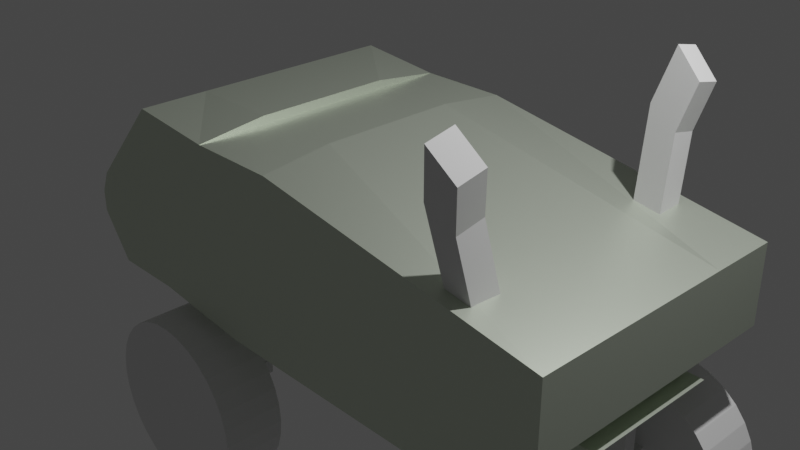# Source: Truck.blend  (saved by Blender 3.0.42; exported with 4.5.12 LTS)
import bpy
from mathutils import Matrix  # noqa: F401  (used for matrix-valued properties, if any)

bpy.ops.wm.read_factory_settings(use_empty=True)
scene = bpy.context.scene
scene.name = 'Scene'

# ---- collections
col_collection = bpy.data.collections.new('Collection'); scene.collection.children.link(col_collection)
col_collection_2 = bpy.data.collections.new('Collection 2'); scene.collection.children.link(col_collection_2)

# ---- materials (node trees are filled in below, after node groups)
mat_material_001 = bpy.data.materials.new('Material.001')
mat_material_001.use_transparent_shadow = False
mat_material = bpy.data.materials.new('Material')
mat_material.alpha_threshold = 0.0
mat_material.use_transparent_shadow = False
mat_material.line_color = (0.0, 0.0, 0.0, 1.0)

# ---- material node trees
mat_material_001.use_nodes = True; mat_material_001.node_tree.nodes.clear()
_N = mat_material_001.node_tree.nodes; _L = mat_material_001.node_tree.links
n0 = _N.new('ShaderNodeOutputMaterial'); n0.name = 'Material Output'; n0.location = (300, 300)
n1 = _N.new('ShaderNodeBsdfPrincipled'); n1.name = 'Principled BSDF'; n1.location = (-32, 285)
n1.distribution = 'GGX'
n1.subsurface_method = 'RANDOM_WALK_SKIN'
n1.inputs[0].default_value = (0.727, 0.8, 0.6677, 1.0)
n1.inputs[1].default_value = 0.6879
n1.inputs[2].default_value = 0.4364
n1.inputs[3].default_value = 1.45
n1.inputs[14].default_value = (0.9956, 0.9968, 0.9947, 1.0)
n1.inputs[27].default_value = (0.0, 0.0, 0.0, 1.0)
n1.inputs[28].default_value = 1.0
_L.new(n1.outputs[0], n0.inputs[0])
n0.is_active_output = True
mat_material.use_nodes = True; mat_material.node_tree.nodes.clear()
_N = mat_material.node_tree.nodes; _L = mat_material.node_tree.links
n0 = _N.new('ShaderNodeOutputMaterial'); n0.name = 'Material Output'; n0.location = (300, 300)
n1 = _N.new('ShaderNodeBsdfPrincipled'); n1.name = 'Principled BSDF'; n1.location = (10, 300)
n1.distribution = 'GGX'
n1.subsurface_method = 'RANDOM_WALK_SKIN'
n1.inputs[2].default_value = 0.4
n1.inputs[3].default_value = 1.45
n1.inputs[27].default_value = (0.0, 0.0, 0.0, 1.0)
n1.inputs[28].default_value = 1.0
_L.new(n1.outputs[0], n0.inputs[0])
n0.is_active_output = True

# ---- world
world_world = bpy.data.worlds.new('World'); scene.world = world_world
world_world.use_nodes = True; world_world.node_tree.nodes.clear()
_N = world_world.node_tree.nodes; _L = world_world.node_tree.links
n0 = _N.new('ShaderNodeOutputWorld'); n0.name = 'World Output'; n0.location = (300, 300)
n1 = _N.new('ShaderNodeBackground'); n1.name = 'Background'; n1.location = (10, 300)
n1.inputs[0].default_value = (0.05088, 0.05088, 0.05088, 1.0)
_L.new(n1.outputs[0], n0.inputs[0])
n0.is_active_output = True
world_world.color = (0.05088, 0.05088, 0.05088)
world_world.use_sun_shadow = False
world_world.sun_shadow_jitter_overblur = 0.0

# ---- cameras
cam_camera = bpy.data.cameras.new('Camera')
cam_camera.clip_end = 100.0
cam_camera.ortho_scale = 7.314

# ---- lights
light_light = bpy.data.lights.new('Light', 'POINT')
light_light.transmission_factor = 0.0
light_light.energy = 1000.0
light_light.shadow_soft_size = 0.1
light_light.shadow_maximum_resolution = 0.006
light_light.use_absolute_resolution = True

# ---- meshes
me_cube_008 = bpy.data.meshes.new('Cube.008')
me_cube_008.from_pydata([(-1.0, -0.8478, -1.126), (-1.0, -1.0, 0.3746), (-1.0, 0.8846, -1.0), (-1.0, 0.675, 1.0), (1.0, -0.8478, -1.126), (1.0, -1.0, 0.3746), (1.0, 0.8846, -1.0), (1.0, 0.675, 1.0), (-1.0, -1.0, 0.0), (-1.0, 0.965, 0.0), (1.0, 0.965, 0.0), (1.0, -1.0, 0.0), (-1.0, 1.0, -0.5), (1.0, 1.0, -0.5), (1.0, -1.0, -0.5), (-1.0, -1.0, -0.5), (0.0, 0.8846, -1.0), (0.0, 0.675, 1.0), (0.0, -0.8478, -1.0), (0.0, -1.0, 0.3746), (0.0, -1.0, 0.0), (0.0, 0.965, 0.0), (0.0, 1.0, -0.5), (0.0, -1.0, -0.5), (-0.5, 0.8846, -1.0), (-0.5, -1.0, 0.3746), (-0.5, -1.0, 0.0), (-0.5, -1.0, -0.5), (-0.5, 0.675, 1.0), (-0.5, -0.8478, -1.0), (-0.5, 0.965, 0.0), (-0.5, 1.0, -0.5), (0.5, 0.675, 1.0), (0.5, -0.8478, -1.0), (0.5, 0.965, 0.0), (0.5, 1.0, -0.5), (0.5, 0.8846, -1.0), (0.5, -1.0, 0.3746), (0.5, -1.0, 0.0), (0.5, -1.0, -0.5), (0.25, 0.8846, -1.0), (0.25, -1.0, 0.3746), (0.25, -1.0, 0.0), (0.25, -1.0, -0.5), (0.25, 0.675, 1.0), (0.25, -0.8478, -1.0), (0.25, 0.965, 0.0), (0.25, 1.0, -0.5), (-0.25, 0.675, 1.0), (-0.25, -0.8478, -1.0), (-0.25, 0.965, 0.0), (-0.25, 1.0, -0.5), (-0.25, 0.8846, -1.0), (-0.25, -1.0, 0.3746), (-0.25, -1.0, 0.0), (-0.25, -1.0, -0.5), (-1.0, -1.0, -0.25), (-1.0, 1.0, -0.25), (1.0, 1.0, -0.25), (1.0, -1.0, -0.25), (0.0, 1.0, -0.25), (0.0, -1.0, -0.25), (-0.5, 1.0, -0.25), (-0.5, -1.0, -0.25), (0.5, -1.0, -0.25), (0.5, 1.0, -0.25), (0.25, 1.0, -0.25), (0.25, -1.0, -0.25), (-0.25, -1.0, -0.25), (-0.25, 1.0, -0.25), (-1.0, 0.245, -1.126), (-1.0, 0.04271, 0.9054), (1.0, 0.245, -1.126), (1.0, 0.04271, 0.9039), (1.0, 0.245, 0.0), (-1.0, 0.245, 0.0), (-1.0, 0.245, -0.5), (1.0, 0.245, -0.5), (0.0, 0.04271, 1.0), (0.0, 0.245, -1.0), (-0.5, 0.245, -1.0), (-0.5, 0.04271, 1.0), (0.5, 0.04271, 1.0), (0.5, 0.245, -1.0), (0.25, 0.245, -1.0), (0.25, 0.04271, 1.0), (-0.25, 0.04271, 1.0), (-0.25, 0.245, -1.0), (-1.0, 0.245, -0.25), (1.0, 0.245, -0.25), (-1.0, 0.3589, 0.9054), (1.0, 0.6225, -1.0), (-1.0, 0.6225, 0.0), (-1.0, 0.6225, -0.5), (-1.0, 0.6225, -0.25), (-1.0, 0.6225, -1.0), (1.0, 0.3589, 0.9039), (1.0, 0.6225, 0.0), (1.0, 0.6225, -0.5), (0.0, 0.3589, 1.0), (0.0, 0.6225, -1.0), (-0.5, 0.6225, -1.0), (-0.5, 0.3589, 1.0), (0.5, 0.3589, 1.0), (0.5, 0.6225, -1.0), (0.25, 0.6225, -1.0), (0.25, 0.3589, 1.0), (-0.25, 0.3589, 1.0), (-0.25, 0.6225, -1.0), (1.0, 0.6225, -0.25), (1.0, 0.3589, 0.9029), (1.0, 0.04271, 0.9029), (0.0, 0.3589, 0.9029), (0.0, 0.04271, 0.9029), (-0.5, 0.3589, 0.9029), (-0.5, 0.04271, 0.9029), (0.5, 0.3589, 0.9029), (0.5, 0.04271, 0.9029), (0.25, 0.3589, 0.9029), (0.25, 0.04271, 0.9029), (-0.25, 0.3589, 0.9029), (-0.25, 0.04271, 0.9029), (-1.0, 0.04271, 0.9029), (-1.0, 0.3589, 0.9029), (-0.25, -1.0, -0.7438), (0.0, -1.0, -0.7438), (0.0, 0.245, -0.7438), (-0.5, 0.245, -0.7438), (-0.5, -1.0, -0.7438), (0.25, -1.0, -0.7438), (0.5, -1.0, -0.7438), (0.5, 0.245, -0.7438), (0.25, 0.245, -0.7438), (-0.25, 0.245, -0.7438), (-0.25, 0.6699, 0.9831), (0.0, 0.6699, 0.9831), (-0.25, 0.9948, -0.01688), (0.0, 0.9948, -0.01688), (-0.5, 0.6699, 0.9831), (-0.5, 0.9948, -0.01688), (0.25, 0.6699, 0.9831), (0.5, 0.6699, 0.9831), (0.25, 0.9948, -0.01688), (0.5, 0.9948, -0.01688), (-0.25, 0.974, -0.5), (0.0, 0.974, -0.5), (0.0, 0.974, -0.25), (-0.5, 0.974, -0.25), (-0.5, 0.974, -0.5), (0.25, 0.974, -0.5), (0.5, 0.974, -0.5), (0.5, 0.974, -0.25), (0.25, 0.974, -0.25), (-0.25, 0.974, -0.25)], [], [(92, 90, 3, 9), (34, 32, 7, 10), (74, 73, 5, 11), (26, 25, 1, 8), (83, 72, 4, 33), (81, 71, 1, 25), (63, 26, 8, 56), (89, 74, 11, 59), (65, 34, 10, 58), (94, 92, 9, 57), (95, 93, 12, 2), (36, 35, 13, 6), (72, 77, 14, 4), (29, 27, 15, 0), (45, 43, 23, 18), (52, 51, 22, 16), (69, 50, 21, 60), (67, 42, 20, 61), (85, 78, 19, 41), (29, 80, 127, 128), (42, 41, 19, 20), (34, 46, 142, 143), (9, 3, 28, 30), (70, 80, 29, 0), (57, 9, 30, 62), (2, 12, 31, 24), (49, 55, 27, 29), (68, 54, 26, 63), (86, 81, 25, 53), (54, 53, 25, 26), (11, 5, 37, 38), (73, 82, 37, 5), (59, 11, 38, 64), (4, 14, 39, 33), (40, 47, 35, 36), (66, 46, 34, 65), (80, 87, 133, 127), (46, 21, 137, 142), (28, 48, 134, 138), (79, 84, 132, 126), (60, 21, 46, 66), (16, 22, 47, 40), (38, 37, 41, 42), (82, 85, 41, 37), (64, 38, 42, 67), (33, 39, 43, 45), (20, 19, 53, 54), (78, 86, 53, 19), (61, 20, 54, 68), (18, 23, 55, 49), (32, 34, 143, 141), (49, 29, 128, 124), (62, 30, 50, 69), (24, 31, 51, 52), (22, 51, 144, 145), (23, 61, 68, 55), (39, 64, 67, 43), (51, 31, 148, 144), (62, 69, 153, 147), (14, 59, 64, 39), (55, 68, 63, 27), (12, 57, 62, 31), (43, 67, 61, 23), (31, 62, 147, 148), (93, 94, 57, 12), (35, 65, 58, 13), (77, 89, 59, 14), (27, 63, 56, 15), (98, 109, 89, 77), (15, 56, 88, 76), (101, 108, 87, 80), (71, 81, 115, 122), (99, 107, 120, 112), (100, 105, 84, 79), (105, 104, 83, 84), (106, 99, 112, 118), (81, 86, 121, 115), (95, 101, 80, 70), (108, 100, 79, 87), (103, 106, 118, 116), (91, 98, 77, 72), (0, 15, 76, 70), (56, 8, 75, 88), (109, 97, 74, 89), (82, 73, 111, 117), (104, 91, 72, 83), (97, 96, 73, 74), (8, 1, 71, 75), (10, 7, 96, 97), (36, 6, 91, 104), (28, 3, 90, 102), (58, 10, 97, 109), (6, 13, 98, 91), (44, 17, 99, 106), (52, 16, 100, 108), (2, 24, 101, 95), (48, 28, 102, 107), (7, 32, 103, 96), (40, 36, 104, 105), (16, 40, 105, 100), (32, 44, 106, 103), (17, 48, 107, 99), (24, 52, 108, 101), (13, 58, 109, 98), (76, 88, 94, 93), (70, 76, 93, 95), (88, 75, 92, 94), (75, 71, 90, 92), (112, 120, 121, 113), (116, 118, 119, 117), (110, 116, 117, 111), (120, 114, 115, 121), (118, 112, 113, 119), (114, 123, 122, 115), (86, 78, 113, 121), (78, 85, 119, 113), (107, 102, 114, 120), (85, 82, 117, 119), (96, 103, 116, 110), (102, 90, 123, 114), (73, 96, 110, 111), (90, 71, 122, 123), (133, 126, 125, 124), (132, 131, 130, 129), (126, 132, 129, 125), (127, 133, 124, 128), (84, 83, 131, 132), (83, 33, 130, 131), (87, 79, 126, 133), (45, 18, 125, 129), (18, 49, 124, 125), (33, 45, 129, 130), (136, 134, 135, 137), (142, 140, 141, 143), (137, 135, 140, 142), (139, 138, 134, 136), (30, 28, 138, 139), (17, 44, 140, 135), (48, 17, 135, 134), (50, 30, 139, 136), (44, 32, 141, 140), (21, 50, 136, 137), (148, 147, 153, 144), (145, 146, 152, 149), (149, 152, 151, 150), (144, 153, 146, 145), (66, 65, 151, 152), (47, 22, 145, 149), (65, 35, 150, 151), (69, 60, 146, 153), (35, 47, 149, 150), (60, 66, 152, 146)])
_uv = me_cube_008.uv_layers.new(name='UVMap')
_uv.uv.foreach_set('vector', [0.5, 0.2028, 0.625, 0.2028, 0.625, 0.25, 0.5, 0.25, 0.5, 0.4375, 0.625, 0.4375, 0.625, 0.5, 0.5, 0.5, 0.5, 0.5944, 0.625, 0.5944, 0.625, 0.75, 0.5, 0.75, 0.5, 0.9375, 0.625, 0.9375, 0.625, 1.0, 0.5, 1.0, 0.3125, 0.5944, 0.375, 0.5944, 0.375, 0.75, 0.3125, 0.75, 0.8125, 0.5944, 0.875, 0.5944, 0.875, 0.75, 0.8125, 0.75, 0.4688, 0.9375, 0.5, 0.9375, 0.5, 1.0, 0.4688, 1.0, 0.4688, 0.5944, 0.5, 0.5944, 0.5, 0.75, 0.4688, 0.75, 0.4688, 0.4375, 0.5, 0.4375, 0.5, 0.5, 0.4688, 0.5, 0.4688, 0.2028, 0.5, 0.2028, 0.5, 0.25, 0.4688, 0.25, 0.375, 0.2028, 0.4375, 0.2028, 0.4375, 0.25, 0.375, 0.25, 0.375, 0.4375, 0.4375, 0.4375, 0.4375, 0.5, 0.375, 0.5, 0.375, 0.5944, 0.4375, 0.5944, 0.4375, 0.75, 0.375, 0.75, 0.375, 0.9375, 0.4375, 0.9375, 0.4375, 1.0, 0.375, 1.0, 0.375, 0.8438, 0.4375, 0.8438, 0.4375, 0.875, 0.375, 0.875, 0.375, 0.3438, 0.4375, 0.3438, 0.4375, 0.375, 0.375, 0.375, 0.4688, 0.3438, 0.5, 0.3438, 0.5, 0.375, 0.4688, 0.375, 0.4688, 0.8438, 0.5, 0.8438, 0.5, 0.875, 0.4688, 0.875, 0.7188, 0.5944, 0.75, 0.5944, 0.75, 0.75, 0.7188, 0.75, 0.1875, 0.75, 0.1875, 0.5944, 0.1875, 0.5944, 0.1875, 0.75, 0.5, 0.8438, 0.625, 0.8438, 0.625, 0.875, 0.5, 0.875, 0.5, 0.4375, 0.5, 0.4062, 0.5, 0.4062, 0.5, 0.4375, 0.5, 0.25, 0.625, 0.25, 0.625, 0.3125, 0.5, 0.3125, 0.125, 0.5944, 0.1875, 0.5944, 0.1875, 0.75, 0.125, 0.75, 0.4688, 0.25, 0.5, 0.25, 0.5, 0.3125, 0.4688, 0.3125, 0.375, 0.25, 0.4375, 0.25, 0.4375, 0.3125, 0.375, 0.3125, 0.375, 0.9062, 0.4375, 0.9062, 0.4375, 0.9375, 0.375, 0.9375, 0.4688, 0.9062, 0.5, 0.9062, 0.5, 0.9375, 0.4688, 0.9375, 0.7812, 0.5944, 0.8125, 0.5944, 0.8125, 0.75, 0.7812, 0.75, 0.5, 0.9062, 0.625, 0.9062, 0.625, 0.9375, 0.5, 0.9375, 0.5, 0.75, 0.625, 0.75, 0.625, 0.8125, 0.5, 0.8125, 0.625, 0.5944, 0.6875, 0.5944, 0.6875, 0.75, 0.625, 0.75, 0.4688, 0.75, 0.5, 0.75, 0.5, 0.8125, 0.4688, 0.8125, 0.375, 0.75, 0.4375, 0.75, 0.4375, 0.8125, 0.375, 0.8125, 0.375, 0.4062, 0.4375, 0.4062, 0.4375, 0.4375, 0.375, 0.4375, 0.4688, 0.4062, 0.5, 0.4062, 0.5, 0.4375, 0.4688, 0.4375, 0.1875, 0.5944, 0.2188, 0.5944, 0.2188, 0.5944, 0.1875, 0.5944, 0.5, 0.4062, 0.5, 0.375, 0.5, 0.375, 0.5, 0.4062, 0.8125, 0.5, 0.7812, 0.5, 0.7812, 0.5, 0.8125, 0.5, 0.25, 0.5944, 0.2812, 0.5944, 0.2812, 0.5944, 0.25, 0.5944, 0.4688, 0.375, 0.5, 0.375, 0.5, 0.4062, 0.4688, 0.4062, 0.375, 0.375, 0.4375, 0.375, 0.4375, 0.4062, 0.375, 0.4062, 0.5, 0.8125, 0.625, 0.8125, 0.625, 0.8438, 0.5, 0.8438, 0.6875, 0.5944, 0.7188, 0.5944, 0.7188, 0.75, 0.6875, 0.75, 0.4688, 0.8125, 0.5, 0.8125, 0.5, 0.8438, 0.4688, 0.8438, 0.375, 0.8125, 0.4375, 0.8125, 0.4375, 0.8438, 0.375, 0.8438, 0.5, 0.875, 0.625, 0.875, 0.625, 0.9062, 0.5, 0.9062, 0.75, 0.5944, 0.7812, 0.5944, 0.7812, 0.75, 0.75, 0.75, 0.4688, 0.875, 0.5, 0.875, 0.5, 0.9062, 0.4688, 0.9062, 0.375, 0.875, 0.4375, 0.875, 0.4375, 0.9062, 0.375, 0.9062, 0.625, 0.4375, 0.5, 0.4375, 0.5, 0.4375, 0.625, 0.4375, 0.375, 0.9062, 0.375, 0.9375, 0.375, 0.9375, 0.375, 0.9062, 0.4688, 0.3125, 0.5, 0.3125, 0.5, 0.3438, 0.4688, 0.3438, 0.375, 0.3125, 0.4375, 0.3125, 0.4375, 0.3438, 0.375, 0.3438, 0.4375, 0.375, 0.4375, 0.3438, 0.4375, 0.3438, 0.4375, 0.375, 0.4375, 0.875, 0.4688, 0.875, 0.4688, 0.9062, 0.4375, 0.9062, 0.4375, 0.8125, 0.4688, 0.8125, 0.4688, 0.8438, 0.4375, 0.8438, 0.4375, 0.3438, 0.4375, 0.3125, 0.4375, 0.3125, 0.4375, 0.3438, 0.4688, 0.3125, 0.4688, 0.3438, 0.4688, 0.3438, 0.4688, 0.3125, 0.4375, 0.75, 0.4688, 0.75, 0.4688, 0.8125, 0.4375, 0.8125, 0.4375, 0.9062, 0.4688, 0.9062, 0.4688, 0.9375, 0.4375, 0.9375, 0.4375, 0.25, 0.4688, 0.25, 0.4688, 0.3125, 0.4375, 0.3125, 0.4375, 0.8438, 0.4688, 0.8438, 0.4688, 0.875, 0.4375, 0.875, 0.4375, 0.3125, 0.4688, 0.3125, 0.4688, 0.3125, 0.4375, 0.3125, 0.4375, 0.2028, 0.4688, 0.2028, 0.4688, 0.25, 0.4375, 0.25, 0.4375, 0.4375, 0.4688, 0.4375, 0.4688, 0.5, 0.4375, 0.5, 0.4375, 0.5944, 0.4688, 0.5944, 0.4688, 0.75, 0.4375, 0.75, 0.4375, 0.9375, 0.4688, 0.9375, 0.4688, 1.0, 0.4375, 1.0, 0.4375, 0.5472, 0.4688, 0.5472, 0.4688, 0.5944, 0.4375, 0.5944, 0.4375, 0.0, 0.4688, 0.0, 0.4688, 0.1556, 0.4375, 0.1556, 0.1875, 0.5472, 0.2188, 0.5472, 0.2188, 0.5944, 0.1875, 0.5944, 0.875, 0.5944, 0.8125, 0.5944, 0.8125, 0.5944, 0.875, 0.5944, 0.75, 0.5472, 0.7812, 0.5472, 0.7812, 0.5472, 0.75, 0.5472, 0.25, 0.5472, 0.2812, 0.5472, 0.2812, 0.5944, 0.25, 0.5944, 0.2812, 0.5472, 0.3125, 0.5472, 0.3125, 0.5944, 0.2812, 0.5944, 0.7188, 0.5472, 0.75, 0.5472, 0.75, 0.5472, 0.7188, 0.5472, 0.8125, 0.5944, 0.7812, 0.5944, 0.7812, 0.5944, 0.8125, 0.5944, 0.125, 0.5472, 0.1875, 0.5472, 0.1875, 0.5944, 0.125, 0.5944, 0.2188, 0.5472, 0.25, 0.5472, 0.25, 0.5944, 0.2188, 0.5944, 0.6875, 0.5472, 0.7188, 0.5472, 0.7188, 0.5472, 0.6875, 0.5472, 0.375, 0.5472, 0.4375, 0.5472, 0.4375, 0.5944, 0.375, 0.5944, 0.375, 0.0, 0.4375, 0.0, 0.4375, 0.1556, 0.375, 0.1556, 0.4688, 0.0, 0.5, 0.0, 0.5, 0.1556, 0.4688, 0.1556, 0.4688, 0.5472, 0.5, 0.5472, 0.5, 0.5944, 0.4688, 0.5944, 0.6875, 0.5944, 0.625, 0.5944, 0.625, 0.5944, 0.6875, 0.5944, 0.3125, 0.5472, 0.375, 0.5472, 0.375, 0.5944, 0.3125, 0.5944, 0.5, 0.5472, 0.625, 0.5472, 0.625, 0.5944, 0.5, 0.5944, 0.5, 0.0, 0.625, 0.0, 0.625, 0.1556, 0.5, 0.1556, 0.5, 0.5, 0.625, 0.5, 0.625, 0.5472, 0.5, 0.5472, 0.3125, 0.5, 0.375, 0.5, 0.375, 0.5472, 0.3125, 0.5472, 0.8125, 0.5, 0.875, 0.5, 0.875, 0.5472, 0.8125, 0.5472, 0.4688, 0.5, 0.5, 0.5, 0.5, 0.5472, 0.4688, 0.5472, 0.375, 0.5, 0.4375, 0.5, 0.4375, 0.5472, 0.375, 0.5472, 0.7188, 0.5, 0.75, 0.5, 0.75, 0.5472, 0.7188, 0.5472, 0.2188, 0.5, 0.25, 0.5, 0.25, 0.5472, 0.2188, 0.5472, 0.125, 0.5, 0.1875, 0.5, 0.1875, 0.5472, 0.125, 0.5472, 0.7812, 0.5, 0.8125, 0.5, 0.8125, 0.5472, 0.7812, 0.5472, 0.625, 0.5, 0.6875, 0.5, 0.6875, 0.5472, 0.625, 0.5472, 0.2812, 0.5, 0.3125, 0.5, 0.3125, 0.5472, 0.2812, 0.5472, 0.25, 0.5, 0.2812, 0.5, 0.2812, 0.5472, 0.25, 0.5472, 0.6875, 0.5, 0.7188, 0.5, 0.7188, 0.5472, 0.6875, 0.5472, 0.75, 0.5, 0.7812, 0.5, 0.7812, 0.5472, 0.75, 0.5472, 0.1875, 0.5, 0.2188, 0.5, 0.2188, 0.5472, 0.1875, 0.5472, 0.4375, 0.5, 0.4688, 0.5, 0.4688, 0.5472, 0.4375, 0.5472, 0.4375, 0.1556, 0.4688, 0.1556, 0.4688, 0.2028, 0.4375, 0.2028, 0.375, 0.1556, 0.4375, 0.1556, 0.4375, 0.2028, 0.375, 0.2028, 0.4688, 0.1556, 0.5, 0.1556, 0.5, 0.2028, 0.4688, 0.2028, 0.5, 0.1556, 0.625, 0.1556, 0.625, 0.2028, 0.5, 0.2028, 0.75, 0.5472, 0.7812, 0.5472, 0.7812, 0.5944, 0.75, 0.5944, 0.6875, 0.5472, 0.7188, 0.5472, 0.7188, 0.5944, 0.6875, 0.5944, 0.625, 0.5472, 0.6875, 0.5472, 0.6875, 0.5944, 0.625, 0.5944, 0.7812, 0.5472, 0.8125, 0.5472, 0.8125, 0.5944, 0.7812, 0.5944, 0.7188, 0.5472, 0.75, 0.5472, 0.75, 0.5944, 0.7188, 0.5944, 0.8125, 0.5472, 0.875, 0.5472, 0.875, 0.5944, 0.8125, 0.5944, 0.7812, 0.5944, 0.75, 0.5944, 0.75, 0.5944, 0.7812, 0.5944, 0.75, 0.5944, 0.7188, 0.5944, 0.7188, 0.5944, 0.75, 0.5944, 0.7812, 0.5472, 0.8125, 0.5472, 0.8125, 0.5472, 0.7812, 0.5472, 0.7188, 0.5944, 0.6875, 0.5944, 0.6875, 0.5944, 0.7188, 0.5944, 0.625, 0.5472, 0.6875, 0.5472, 0.6875, 0.5472, 0.625, 0.5472, 0.8125, 0.5472, 0.875, 0.5472, 0.875, 0.5472, 0.8125, 0.5472, 0.625, 0.5944, 0.625, 0.5472, 0.625, 0.5472, 0.625, 0.5944, 0.625, 0.2028, 0.625, 0.1556, 0.625, 0.1556, 0.625, 0.2028, 0.2188, 0.5944, 0.25, 0.5944, 0.25, 0.75, 0.2188, 0.75, 0.2812, 0.5944, 0.3125, 0.5944, 0.3125, 0.75, 0.2812, 0.75, 0.25, 0.5944, 0.2812, 0.5944, 0.2812, 0.75, 0.25, 0.75, 0.1875, 0.5944, 0.2188, 0.5944, 0.2188, 0.75, 0.1875, 0.75, 0.2812, 0.5944, 0.3125, 0.5944, 0.3125, 0.5944, 0.2812, 0.5944, 0.3125, 0.5944, 0.3125, 0.75, 0.3125, 0.75, 0.3125, 0.5944, 0.2188, 0.5944, 0.25, 0.5944, 0.25, 0.5944, 0.2188, 0.5944, 0.375, 0.8438, 0.375, 0.875, 0.375, 0.875, 0.375, 0.8438, 0.375, 0.875, 0.375, 0.9062, 0.375, 0.9062, 0.375, 0.875, 0.375, 0.8125, 0.375, 0.8438, 0.375, 0.8438, 0.375, 0.8125, 0.5, 0.3438, 0.625, 0.3438, 0.625, 0.375, 0.5, 0.375, 0.5, 0.4062, 0.625, 0.4062, 0.625, 0.4375, 0.5, 0.4375, 0.5, 0.375, 0.625, 0.375, 0.625, 0.4062, 0.5, 0.4062, 0.5, 0.3125, 0.625, 0.3125, 0.625, 0.3438, 0.5, 0.3438, 0.5, 0.3125, 0.625, 0.3125, 0.625, 0.3125, 0.5, 0.3125, 0.75, 0.5, 0.7188, 0.5, 0.7188, 0.5, 0.75, 0.5, 0.7812, 0.5, 0.75, 0.5, 0.75, 0.5, 0.7812, 0.5, 0.5, 0.3438, 0.5, 0.3125, 0.5, 0.3125, 0.5, 0.3438, 0.7188, 0.5, 0.6875, 0.5, 0.6875, 0.5, 0.7188, 0.5, 0.5, 0.375, 0.5, 0.3438, 0.5, 0.3438, 0.5, 0.375, 0.4375, 0.3125, 0.4688, 0.3125, 0.4688, 0.3438, 0.4375, 0.3438, 0.4375, 0.375, 0.4688, 0.375, 0.4688, 0.4062, 0.4375, 0.4062, 0.4375, 0.4062, 0.4688, 0.4062, 0.4688, 0.4375, 0.4375, 0.4375, 0.4375, 0.3438, 0.4688, 0.3438, 0.4688, 0.375, 0.4375, 0.375, 0.4688, 0.4062, 0.4688, 0.4375, 0.4688, 0.4375, 0.4688, 0.4062, 0.4375, 0.4062, 0.4375, 0.375, 0.4375, 0.375, 0.4375, 0.4062, 0.4688, 0.4375, 0.4375, 0.4375, 0.4375, 0.4375, 0.4688, 0.4375, 0.4688, 0.3438, 0.4688, 0.375, 0.4688, 0.375, 0.4688, 0.3438, 0.4375, 0.4375, 0.4375, 0.4062, 0.4375, 0.4062, 0.4375, 0.4375, 0.4688, 0.375, 0.4688, 0.4062, 0.4688, 0.4062, 0.4688, 0.375])
me_cube_008.materials.append(mat_material_001)
me_cube_008.use_remesh_fix_poles = True
me_cube_008.use_remesh_preserve_attributes = False
me_cube_008.update()
me_cube_009 = bpy.data.meshes.new('Cube.009')
me_cube_009.from_pydata([(-1.0, -1.0, -1.0), (-1.0, -1.0, 0.7342), (-1.0, 1.0, -1.0), (-1.0, 1.0, 1.0), (1.0, -1.0, -1.0), (1.0, -1.0, 0.7342), (1.0, 1.0, -1.0), (1.0, 1.0, 1.0), (-1.0, -0.3075, 0.2386), (-1.0, 1.843, 0.4285), (1.0, 1.843, 0.4285), (1.0, -0.3075, 0.2386)], [], [(8, 1, 3, 9), (9, 3, 7, 10), (10, 7, 5, 11), (11, 5, 1, 8), (2, 6, 4, 0), (7, 3, 1, 5), (4, 11, 8, 0), (6, 10, 11, 4), (2, 9, 10, 6), (0, 8, 9, 2)])
_uv = me_cube_009.uv_layers.new(name='UVMap')
_uv.uv.foreach_set('vector', [0.5536, 0.0, 0.625, 0.0, 0.625, 0.25, 0.5536, 0.25, 0.5536, 0.25, 0.625, 0.25, 0.625, 0.5, 0.5536, 0.5, 0.5536, 0.5, 0.625, 0.5, 0.625, 0.75, 0.5536, 0.75, 0.5536, 0.75, 0.625, 0.75, 0.625, 1.0, 0.5536, 1.0, 0.125, 0.5, 0.375, 0.5, 0.375, 0.75, 0.125, 0.75, 0.625, 0.5, 0.875, 0.5, 0.875, 0.75, 0.625, 0.75, 0.375, 0.75, 0.5536, 0.75, 0.5536, 1.0, 0.375, 1.0, 0.375, 0.5, 0.5536, 0.5, 0.5536, 0.75, 0.375, 0.75, 0.375, 0.25, 0.5536, 0.25, 0.5536, 0.5, 0.375, 0.5, 0.375, 0.0, 0.5536, 0.0, 0.5536, 0.25, 0.375, 0.25])
me_cube_009.use_remesh_fix_poles = True
me_cube_009.use_remesh_preserve_attributes = False
me_cube_009.update()
me_cube_003 = bpy.data.meshes.new('Cube.003')
me_cube_003.from_pydata([(1.0, 1.0, 1.0), (1.0, 1.0, -1.0), (1.0, -1.0, 1.0), (1.0, -1.0, -1.0), (-1.0, 1.0, 1.0), (-1.0, 1.0, -1.0), (-1.0, -1.0, 1.0), (-1.0, -1.0, -1.0)], [], [(0, 4, 6, 2), (3, 2, 6, 7), (7, 6, 4, 5), (5, 1, 3, 7), (1, 0, 2, 3), (5, 4, 0, 1)])
_uv = me_cube_003.uv_layers.new(name='UVMap')
_uv.uv.foreach_set('vector', [0.625, 0.5, 0.875, 0.5, 0.875, 0.75, 0.625, 0.75, 0.375, 0.75, 0.625, 0.75, 0.625, 1.0, 0.375, 1.0, 0.375, 0.0, 0.625, 0.0, 0.625, 0.25, 0.375, 0.25, 0.125, 0.5, 0.375, 0.5, 0.375, 0.75, 0.125, 0.75, 0.375, 0.5, 0.625, 0.5, 0.625, 0.75, 0.375, 0.75, 0.375, 0.25, 0.625, 0.25, 0.625, 0.5, 0.375, 0.5])
me_cube_003.materials.append(mat_material)
me_cube_003.use_remesh_preserve_volume = False
me_cube_003.use_remesh_preserve_attributes = False
me_cube_003.use_mirror_vertex_groups = False
me_cube_003.update()
me_cube_004 = bpy.data.meshes.new('Cube.004')
me_cube_004.from_pydata([(1.0, 1.0, 1.0), (1.0, 1.0, -1.0), (1.0, -1.0, 1.0), (1.0, -1.0, -1.0), (-1.0, 1.0, 1.0), (-1.0, 1.0, -1.0), (-1.0, -1.0, 1.0), (-1.0, -1.0, -1.0)], [], [(0, 4, 6, 2), (3, 2, 6, 7), (7, 6, 4, 5), (5, 1, 3, 7), (1, 0, 2, 3), (5, 4, 0, 1)])
_uv = me_cube_004.uv_layers.new(name='UVMap')
_uv.uv.foreach_set('vector', [0.625, 0.5, 0.875, 0.5, 0.875, 0.75, 0.625, 0.75, 0.375, 0.75, 0.625, 0.75, 0.625, 1.0, 0.375, 1.0, 0.375, 0.0, 0.625, 0.0, 0.625, 0.25, 0.375, 0.25, 0.125, 0.5, 0.375, 0.5, 0.375, 0.75, 0.125, 0.75, 0.375, 0.5, 0.625, 0.5, 0.625, 0.75, 0.375, 0.75, 0.375, 0.25, 0.625, 0.25, 0.625, 0.5, 0.375, 0.5])
me_cube_004.materials.append(mat_material)
me_cube_004.use_remesh_preserve_volume = False
me_cube_004.use_remesh_preserve_attributes = False
me_cube_004.use_mirror_vertex_groups = False
me_cube_004.update()
me_cube_005 = bpy.data.meshes.new('Cube.005')
me_cube_005.from_pydata([(1.0, 1.0, 1.0), (1.0, 1.0, -1.0), (1.0, -1.0, 1.0), (1.0, -1.0, -1.0), (-1.0, 1.0, 1.0), (-1.0, 1.0, -1.0), (-1.0, -1.0, 1.0), (-1.0, -1.0, -1.0)], [], [(0, 4, 6, 2), (3, 2, 6, 7), (7, 6, 4, 5), (5, 1, 3, 7), (1, 0, 2, 3), (5, 4, 0, 1)])
_uv = me_cube_005.uv_layers.new(name='UVMap')
_uv.uv.foreach_set('vector', [0.625, 0.5, 0.875, 0.5, 0.875, 0.75, 0.625, 0.75, 0.375, 0.75, 0.625, 0.75, 0.625, 1.0, 0.375, 1.0, 0.375, 0.0, 0.625, 0.0, 0.625, 0.25, 0.375, 0.25, 0.125, 0.5, 0.375, 0.5, 0.375, 0.75, 0.125, 0.75, 0.375, 0.5, 0.625, 0.5, 0.625, 0.75, 0.375, 0.75, 0.375, 0.25, 0.625, 0.25, 0.625, 0.5, 0.375, 0.5])
me_cube_005.materials.append(mat_material)
me_cube_005.use_remesh_preserve_volume = False
me_cube_005.use_remesh_preserve_attributes = False
me_cube_005.use_mirror_vertex_groups = False
me_cube_005.update()
me_cube_006 = bpy.data.meshes.new('Cube.006')
me_cube_006.from_pydata([(1.0, 1.0, 1.0), (1.0, 1.0, -1.0), (1.0, -1.0, 1.0), (1.0, -1.0, -1.0), (-1.0, 1.0, 1.0), (-1.0, 1.0, -1.0), (-1.0, -1.0, 1.0), (-1.0, -1.0, -1.0)], [], [(0, 4, 6, 2), (3, 2, 6, 7), (7, 6, 4, 5), (5, 1, 3, 7), (1, 0, 2, 3), (5, 4, 0, 1)])
_uv = me_cube_006.uv_layers.new(name='UVMap')
_uv.uv.foreach_set('vector', [0.625, 0.5, 0.875, 0.5, 0.875, 0.75, 0.625, 0.75, 0.375, 0.75, 0.625, 0.75, 0.625, 1.0, 0.375, 1.0, 0.375, 0.0, 0.625, 0.0, 0.625, 0.25, 0.375, 0.25, 0.125, 0.5, 0.375, 0.5, 0.375, 0.75, 0.125, 0.75, 0.375, 0.5, 0.625, 0.5, 0.625, 0.75, 0.375, 0.75, 0.375, 0.25, 0.625, 0.25, 0.625, 0.5, 0.375, 0.5])
me_cube_006.materials.append(mat_material)
me_cube_006.use_remesh_preserve_volume = False
me_cube_006.use_remesh_preserve_attributes = False
me_cube_006.use_mirror_vertex_groups = False
me_cube_006.update()
me_cylinder = bpy.data.meshes.new('Cylinder')
me_cylinder.from_pydata([(0.0, 1.0, -1.0), (0.0, 1.0, 1.0), (0.1951, 0.9808, -1.0), (0.1951, 0.9808, 1.0), (0.3827, 0.9239, -1.0), (0.3827, 0.9239, 1.0), (0.5556, 0.8315, -1.0), (0.5556, 0.8315, 1.0), (0.7071, 0.7071, -1.0), (0.7071, 0.7071, 1.0), (0.8315, 0.5556, -1.0), (0.8315, 0.5556, 1.0), (0.9239, 0.3827, -1.0), (0.9239, 0.3827, 1.0), (0.9808, 0.1951, -1.0), (0.9808, 0.1951, 1.0), (1.0, -5.006e-08, -1.0), (1.0, -5.006e-08, 1.0), (0.9808, -0.1951, -1.0), (0.9808, -0.1951, 1.0), (0.9239, -0.3827, -1.0), (0.9239, -0.3827, 1.0), (0.8315, -0.5556, -1.0), (0.8315, -0.5556, 1.0), (0.7071, -0.7071, -1.0), (0.7071, -0.7071, 1.0), (0.5556, -0.8315, -1.0), (0.5556, -0.8315, 1.0), (0.3827, -0.9239, -1.0), (0.3827, -0.9239, 1.0), (0.1951, -0.9808, -1.0), (0.1951, -0.9808, 1.0), (-8.742e-08, -1.0, -1.0), (-8.742e-08, -1.0, 1.0), (-0.1951, -0.9808, -1.0), (-0.1951, -0.9808, 1.0), (-0.3827, -0.9239, -1.0), (-0.3827, -0.9239, 1.0), (-0.5556, -0.8315, -1.0), (-0.5556, -0.8315, 1.0), (-0.7071, -0.7071, -1.0), (-0.7071, -0.7071, 1.0), (-0.8315, -0.5556, -1.0), (-0.8315, -0.5556, 1.0), (-0.9239, -0.3827, -1.0), (-0.9239, -0.3827, 1.0), (-0.9808, -0.1951, -1.0), (-0.9808, -0.1951, 1.0), (-1.0, 5.58e-09, -1.0), (-1.0, 5.58e-09, 1.0), (-0.9808, 0.1951, -1.0), (-0.9808, 0.1951, 1.0), (-0.9239, 0.3827, -1.0), (-0.9239, 0.3827, 1.0), (-0.8315, 0.5556, -1.0), (-0.8315, 0.5556, 1.0), (-0.7071, 0.7071, -1.0), (-0.7071, 0.7071, 1.0), (-0.5556, 0.8315, -1.0), (-0.5556, 0.8315, 1.0), (-0.3827, 0.9239, -1.0), (-0.3827, 0.9239, 1.0), (-0.1951, 0.9808, -1.0), (-0.1951, 0.9808, 1.0), (0.0, 1.0, -1.626e-08), (0.1951, 0.9808, -1.626e-08), (0.3827, 0.9239, -1.626e-08), (0.5556, 0.8315, -1.626e-08), (0.7071, 0.7071, -1.626e-08), (0.8315, 0.5556, -1.626e-08), (0.9239, 0.3827, -1.626e-08), (0.9808, 0.1951, -1.626e-08), (1.0, -5.006e-08, -1.626e-08), (0.9808, -0.1951, -1.626e-08), (0.9239, -0.3827, -1.626e-08), (0.8315, -0.5556, -1.626e-08), (0.7071, -0.7071, -1.626e-08), (0.5556, -0.8315, -1.626e-08), (0.3827, -0.9239, -1.626e-08), (0.1951, -0.9808, -1.626e-08), (-8.742e-08, -1.0, -1.626e-08), (-0.1951, -0.9808, -1.626e-08), (-0.3827, -0.9239, -1.626e-08), (-0.5556, -0.8315, -1.626e-08), (-0.7071, -0.7071, -1.626e-08), (-0.8315, -0.5556, -1.626e-08), (-0.9239, -0.3827, -1.626e-08), (-0.9808, -0.1951, -1.626e-08), (-1.0, 5.58e-09, -1.626e-08), (-0.9808, 0.1951, -1.626e-08), (-0.9239, 0.3827, -1.626e-08), (-0.8315, 0.5556, -1.626e-08), (-0.7071, 0.7071, -1.626e-08), (-0.5556, 0.8315, -1.626e-08), (-0.3827, 0.9239, -1.626e-08), (-0.1951, 0.9808, -1.626e-08)], [], [(64, 1, 3, 65), (65, 3, 5, 66), (66, 5, 7, 67), (67, 7, 9, 68), (68, 9, 11, 69), (69, 11, 13, 70), (70, 13, 15, 71), (71, 15, 17, 72), (72, 17, 19, 73), (73, 19, 21, 74), (74, 21, 23, 75), (75, 23, 25, 76), (76, 25, 27, 77), (77, 27, 29, 78), (78, 29, 31, 79), (79, 31, 33, 80), (80, 33, 35, 81), (81, 35, 37, 82), (82, 37, 39, 83), (83, 39, 41, 84), (84, 41, 43, 85), (85, 43, 45, 86), (86, 45, 47, 87), (87, 47, 49, 88), (88, 49, 51, 89), (89, 51, 53, 90), (90, 53, 55, 91), (91, 55, 57, 92), (92, 57, 59, 93), (93, 59, 61, 94), (3, 1, 63, 61, 59, 57, 55, 53, 51, 49, 47, 45, 43, 41, 39, 37, 35, 33, 31, 29, 27, 25, 23, 21, 19, 17, 15, 13, 11, 9, 7, 5), (94, 61, 63, 95), (95, 63, 1, 64), (0, 2, 4, 6, 8, 10, 12, 14, 16, 18, 20, 22, 24, 26, 28, 30, 32, 34, 36, 38, 40, 42, 44, 46, 48, 50, 52, 54, 56, 58, 60, 62), (62, 95, 64, 0), (60, 94, 95, 62), (58, 93, 94, 60), (56, 92, 93, 58), (54, 91, 92, 56), (52, 90, 91, 54), (50, 89, 90, 52), (48, 88, 89, 50), (46, 87, 88, 48), (44, 86, 87, 46), (42, 85, 86, 44), (40, 84, 85, 42), (38, 83, 84, 40), (36, 82, 83, 38), (34, 81, 82, 36), (32, 80, 81, 34), (30, 79, 80, 32), (28, 78, 79, 30), (26, 77, 78, 28), (24, 76, 77, 26), (22, 75, 76, 24), (20, 74, 75, 22), (18, 73, 74, 20), (16, 72, 73, 18), (14, 71, 72, 16), (12, 70, 71, 14), (10, 69, 70, 12), (8, 68, 69, 10), (6, 67, 68, 8), (4, 66, 67, 6), (2, 65, 66, 4), (0, 64, 65, 2)])
_uv = me_cylinder.uv_layers.new(name='UVMap')
_uv.uv.foreach_set('vector', [1.0, 0.75, 1.0, 1.0, 0.9688, 1.0, 0.9688, 0.75, 0.9688, 0.75, 0.9688, 1.0, 0.9375, 1.0, 0.9375, 0.75, 0.9375, 0.75, 0.9375, 1.0, 0.9062, 1.0, 0.9062, 0.75, 0.9062, 0.75, 0.9062, 1.0, 0.875, 1.0, 0.875, 0.75, 0.875, 0.75, 0.875, 1.0, 0.8438, 1.0, 0.8438, 0.75, 0.8438, 0.75, 0.8438, 1.0, 0.8125, 1.0, 0.8125, 0.75, 0.8125, 0.75, 0.8125, 1.0, 0.7812, 1.0, 0.7812, 0.75, 0.7812, 0.75, 0.7812, 1.0, 0.75, 1.0, 0.75, 0.75, 0.75, 0.75, 0.75, 1.0, 0.7188, 1.0, 0.7188, 0.75, 0.7188, 0.75, 0.7188, 1.0, 0.6875, 1.0, 0.6875, 0.75, 0.6875, 0.75, 0.6875, 1.0, 0.6562, 1.0, 0.6562, 0.75, 0.6562, 0.75, 0.6562, 1.0, 0.625, 1.0, 0.625, 0.75, 0.625, 0.75, 0.625, 1.0, 0.5938, 1.0, 0.5938, 0.75, 0.5938, 0.75, 0.5938, 1.0, 0.5625, 1.0, 0.5625, 0.75, 0.5625, 0.75, 0.5625, 1.0, 0.5312, 1.0, 0.5312, 0.75, 0.5312, 0.75, 0.5312, 1.0, 0.5, 1.0, 0.5, 0.75, 0.5, 0.75, 0.5, 1.0, 0.4688, 1.0, 0.4688, 0.75, 0.4688, 0.75, 0.4688, 1.0, 0.4375, 1.0, 0.4375, 0.75, 0.4375, 0.75, 0.4375, 1.0, 0.4062, 1.0, 0.4062, 0.75, 0.4062, 0.75, 0.4062, 1.0, 0.375, 1.0, 0.375, 0.75, 0.375, 0.75, 0.375, 1.0, 0.3438, 1.0, 0.3438, 0.75, 0.3438, 0.75, 0.3438, 1.0, 0.3125, 1.0, 0.3125, 0.75, 0.3125, 0.75, 0.3125, 1.0, 0.2812, 1.0, 0.2812, 0.75, 0.2812, 0.75, 0.2812, 1.0, 0.25, 1.0, 0.25, 0.75, 0.25, 0.75, 0.25, 1.0, 0.2188, 1.0, 0.2188, 0.75, 0.2188, 0.75, 0.2188, 1.0, 0.1875, 1.0, 0.1875, 0.75, 0.1875, 0.75, 0.1875, 1.0, 0.1562, 1.0, 0.1562, 0.75, 0.1562, 0.75, 0.1562, 1.0, 0.125, 1.0, 0.125, 0.75, 0.125, 0.75, 0.125, 1.0, 0.09375, 1.0, 0.09375, 0.75, 0.09375, 0.75, 0.09375, 1.0, 0.0625, 1.0, 0.0625, 0.75, 0.2968, 0.4854, 0.25, 0.49, 0.2032, 0.4854, 0.1582, 0.4717, 0.1167, 0.4496, 0.08029, 0.4197, 0.05045, 0.3833, 0.02827, 0.3418, 0.01461, 0.2968, 0.01, 0.25, 0.01461, 0.2032, 0.02827, 0.1582, 0.05045, 0.1167, 0.08029, 0.08029, 0.1167, 0.05045, 0.1582, 0.02827, 0.2032, 0.01461, 0.25, 0.01, 0.2968, 0.01461, 0.3418, 0.02827, 0.3833, 0.05045, 0.4197, 0.08029, 0.4496, 0.1167, 0.4717, 0.1582, 0.4854, 0.2032, 0.49, 0.25, 0.4854, 0.2968, 0.4717, 0.3418, 0.4496, 0.3833, 0.4197, 0.4197, 0.3833, 0.4496, 0.3418, 0.4717, 0.0625, 0.75, 0.0625, 1.0, 0.03125, 1.0, 0.03125, 0.75, 0.03125, 0.75, 0.03125, 1.0, 0.0, 1.0, 0.0, 0.75, 0.75, 0.49, 0.7968, 0.4854, 0.8418, 0.4717, 0.8833, 0.4496, 0.9197, 0.4197, 0.9496, 0.3833, 0.9717, 0.3418, 0.9854, 0.2968, 0.99, 0.25, 0.9854, 0.2032, 0.9717, 0.1582, 0.9496, 0.1167, 0.9197, 0.08029, 0.8833, 0.05045, 0.8418, 0.02827, 0.7968, 0.01461, 0.75, 0.01, 0.7032, 0.01461, 0.6582, 0.02827, 0.6167, 0.05045, 0.5803, 0.08029, 0.5504, 0.1167, 0.5283, 0.1582, 0.5146, 0.2032, 0.51, 0.25, 0.5146, 0.2968, 0.5283, 0.3418, 0.5504, 0.3833, 0.5803, 0.4197, 0.6167, 0.4496, 0.6582, 0.4717, 0.7032, 0.4854, 0.03125, 0.5, 0.03125, 0.75, 0.0, 0.75, 0.0, 0.5, 0.0625, 0.5, 0.0625, 0.75, 0.03125, 0.75, 0.03125, 0.5, 0.09375, 0.5, 0.09375, 0.75, 0.0625, 0.75, 0.0625, 0.5, 0.125, 0.5, 0.125, 0.75, 0.09375, 0.75, 0.09375, 0.5, 0.1562, 0.5, 0.1562, 0.75, 0.125, 0.75, 0.125, 0.5, 0.1875, 0.5, 0.1875, 0.75, 0.1562, 0.75, 0.1562, 0.5, 0.2188, 0.5, 0.2188, 0.75, 0.1875, 0.75, 0.1875, 0.5, 0.25, 0.5, 0.25, 0.75, 0.2188, 0.75, 0.2188, 0.5, 0.2812, 0.5, 0.2812, 0.75, 0.25, 0.75, 0.25, 0.5, 0.3125, 0.5, 0.3125, 0.75, 0.2812, 0.75, 0.2812, 0.5, 0.3438, 0.5, 0.3438, 0.75, 0.3125, 0.75, 0.3125, 0.5, 0.375, 0.5, 0.375, 0.75, 0.3438, 0.75, 0.3438, 0.5, 0.4062, 0.5, 0.4062, 0.75, 0.375, 0.75, 0.375, 0.5, 0.4375, 0.5, 0.4375, 0.75, 0.4062, 0.75, 0.4062, 0.5, 0.4688, 0.5, 0.4688, 0.75, 0.4375, 0.75, 0.4375, 0.5, 0.5, 0.5, 0.5, 0.75, 0.4688, 0.75, 0.4688, 0.5, 0.5312, 0.5, 0.5312, 0.75, 0.5, 0.75, 0.5, 0.5, 0.5625, 0.5, 0.5625, 0.75, 0.5312, 0.75, 0.5312, 0.5, 0.5938, 0.5, 0.5938, 0.75, 0.5625, 0.75, 0.5625, 0.5, 0.625, 0.5, 0.625, 0.75, 0.5938, 0.75, 0.5938, 0.5, 0.6562, 0.5, 0.6562, 0.75, 0.625, 0.75, 0.625, 0.5, 0.6875, 0.5, 0.6875, 0.75, 0.6562, 0.75, 0.6562, 0.5, 0.7188, 0.5, 0.7188, 0.75, 0.6875, 0.75, 0.6875, 0.5, 0.75, 0.5, 0.75, 0.75, 0.7188, 0.75, 0.7188, 0.5, 0.7812, 0.5, 0.7812, 0.75, 0.75, 0.75, 0.75, 0.5, 0.8125, 0.5, 0.8125, 0.75, 0.7812, 0.75, 0.7812, 0.5, 0.8438, 0.5, 0.8438, 0.75, 0.8125, 0.75, 0.8125, 0.5, 0.875, 0.5, 0.875, 0.75, 0.8438, 0.75, 0.8438, 0.5, 0.9062, 0.5, 0.9062, 0.75, 0.875, 0.75, 0.875, 0.5, 0.9375, 0.5, 0.9375, 0.75, 0.9062, 0.75, 0.9062, 0.5, 0.9688, 0.5, 0.9688, 0.75, 0.9375, 0.75, 0.9375, 0.5, 1.0, 0.5, 1.0, 0.75, 0.9688, 0.75, 0.9688, 0.5])
me_cylinder.use_remesh_fix_poles = True
me_cylinder.use_remesh_preserve_attributes = False
me_cylinder.update()
me_cylinder_001 = bpy.data.meshes.new('Cylinder.001')
me_cylinder_001.from_pydata([(1.269e-08, 1.0, -1.0), (1.269e-08, 1.0, 1.0), (0.1951, 0.9808, -1.0), (0.1951, 0.9808, 1.0), (0.3827, 0.9239, -1.0), (0.3827, 0.9239, 1.0), (0.5556, 0.8315, -1.0), (0.5556, 0.8315, 1.0), (0.7071, 0.7071, -1.0), (0.7071, 0.7071, 1.0), (0.8315, 0.5556, -1.0), (0.8315, 0.5556, 1.0), (0.9239, 0.3827, -1.0), (0.9239, 0.3827, 1.0), (0.9808, 0.1951, -1.0), (0.9808, 0.1951, 1.0), (1.0, -5.64e-08, -1.0), (1.0, -5.64e-08, 1.0), (0.9808, -0.1951, -1.0), (0.9808, -0.1951, 1.0), (0.9239, -0.3827, -1.0), (0.9239, -0.3827, 1.0), (0.8315, -0.5556, -1.0), (0.8315, -0.5556, 1.0), (0.7071, -0.7071, -1.0), (0.7071, -0.7071, 1.0), (0.5556, -0.8315, -1.0), (0.5556, -0.8315, 1.0), (0.3827, -0.9239, -1.0), (0.3827, -0.9239, 1.0), (0.1951, -0.9808, -1.0), (0.1951, -0.9808, 1.0), (-7.473e-08, -1.0, -1.0), (-7.473e-08, -1.0, 1.0), (-0.1951, -0.9808, -1.0), (-0.1951, -0.9808, 1.0), (-0.3827, -0.9239, -1.0), (-0.3827, -0.9239, 1.0), (-0.5556, -0.8315, -1.0), (-0.5556, -0.8315, 1.0), (-0.7071, -0.7071, -1.0), (-0.7071, -0.7071, 1.0), (-0.8315, -0.5556, -1.0), (-0.8315, -0.5556, 1.0), (-0.9239, -0.3827, -1.0), (-0.9239, -0.3827, 1.0), (-0.9808, -0.1951, -1.0), (-0.9808, -0.1951, 1.0), (-1.0, -7.643e-10, -1.0), (-1.0, -7.643e-10, 1.0), (-0.9808, 0.1951, -1.0), (-0.9808, 0.1951, 1.0), (-0.9239, 0.3827, -1.0), (-0.9239, 0.3827, 1.0), (-0.8315, 0.5556, -1.0), (-0.8315, 0.5556, 1.0), (-0.7071, 0.7071, -1.0), (-0.7071, 0.7071, 1.0), (-0.5556, 0.8315, -1.0), (-0.5556, 0.8315, 1.0), (-0.3827, 0.9239, -1.0), (-0.3827, 0.9239, 1.0), (-0.1951, 0.9808, -1.0), (-0.1951, 0.9808, 1.0), (1.269e-08, 1.0, -3.252e-08), (0.1951, 0.9808, -3.252e-08), (0.3827, 0.9239, -3.252e-08), (0.5556, 0.8315, -3.252e-08), (0.7071, 0.7071, -3.252e-08), (0.8315, 0.5556, -3.252e-08), (0.9239, 0.3827, -3.252e-08), (0.9808, 0.1951, -3.252e-08), (1.0, -5.64e-08, -3.252e-08), (0.9808, -0.1951, -3.252e-08), (0.9239, -0.3827, -3.252e-08), (0.8315, -0.5556, -3.252e-08), (0.7071, -0.7071, -3.252e-08), (0.5556, -0.8315, -3.252e-08), (0.3827, -0.9239, -3.252e-08), (0.1951, -0.9808, -3.252e-08), (-7.473e-08, -1.0, -3.252e-08), (-0.1951, -0.9808, -3.252e-08), (-0.3827, -0.9239, -3.252e-08), (-0.5556, -0.8315, -3.252e-08), (-0.7071, -0.7071, -3.252e-08), (-0.8315, -0.5556, -3.252e-08), (-0.9239, -0.3827, -3.252e-08), (-0.9808, -0.1951, -3.252e-08), (-1.0, -7.643e-10, -3.252e-08), (-0.9808, 0.1951, -3.252e-08), (-0.9239, 0.3827, -3.252e-08), (-0.8315, 0.5556, -3.252e-08), (-0.7071, 0.7071, -3.252e-08), (-0.5556, 0.8315, -3.252e-08), (-0.3827, 0.9239, -3.252e-08), (-0.1951, 0.9808, -3.252e-08)], [], [(64, 1, 3, 65), (65, 3, 5, 66), (66, 5, 7, 67), (67, 7, 9, 68), (68, 9, 11, 69), (69, 11, 13, 70), (70, 13, 15, 71), (71, 15, 17, 72), (72, 17, 19, 73), (73, 19, 21, 74), (74, 21, 23, 75), (75, 23, 25, 76), (76, 25, 27, 77), (77, 27, 29, 78), (78, 29, 31, 79), (79, 31, 33, 80), (80, 33, 35, 81), (81, 35, 37, 82), (82, 37, 39, 83), (83, 39, 41, 84), (84, 41, 43, 85), (85, 43, 45, 86), (86, 45, 47, 87), (87, 47, 49, 88), (88, 49, 51, 89), (89, 51, 53, 90), (90, 53, 55, 91), (91, 55, 57, 92), (92, 57, 59, 93), (93, 59, 61, 94), (3, 1, 63, 61, 59, 57, 55, 53, 51, 49, 47, 45, 43, 41, 39, 37, 35, 33, 31, 29, 27, 25, 23, 21, 19, 17, 15, 13, 11, 9, 7, 5), (94, 61, 63, 95), (95, 63, 1, 64), (0, 2, 4, 6, 8, 10, 12, 14, 16, 18, 20, 22, 24, 26, 28, 30, 32, 34, 36, 38, 40, 42, 44, 46, 48, 50, 52, 54, 56, 58, 60, 62), (62, 95, 64, 0), (60, 94, 95, 62), (58, 93, 94, 60), (56, 92, 93, 58), (54, 91, 92, 56), (52, 90, 91, 54), (50, 89, 90, 52), (48, 88, 89, 50), (46, 87, 88, 48), (44, 86, 87, 46), (42, 85, 86, 44), (40, 84, 85, 42), (38, 83, 84, 40), (36, 82, 83, 38), (34, 81, 82, 36), (32, 80, 81, 34), (30, 79, 80, 32), (28, 78, 79, 30), (26, 77, 78, 28), (24, 76, 77, 26), (22, 75, 76, 24), (20, 74, 75, 22), (18, 73, 74, 20), (16, 72, 73, 18), (14, 71, 72, 16), (12, 70, 71, 14), (10, 69, 70, 12), (8, 68, 69, 10), (6, 67, 68, 8), (4, 66, 67, 6), (2, 65, 66, 4), (0, 64, 65, 2)])
_uv = me_cylinder_001.uv_layers.new(name='UVMap')
_uv.uv.foreach_set('vector', [1.0, 0.75, 1.0, 1.0, 0.9688, 1.0, 0.9688, 0.75, 0.9688, 0.75, 0.9688, 1.0, 0.9375, 1.0, 0.9375, 0.75, 0.9375, 0.75, 0.9375, 1.0, 0.9062, 1.0, 0.9062, 0.75, 0.9062, 0.75, 0.9062, 1.0, 0.875, 1.0, 0.875, 0.75, 0.875, 0.75, 0.875, 1.0, 0.8438, 1.0, 0.8438, 0.75, 0.8438, 0.75, 0.8438, 1.0, 0.8125, 1.0, 0.8125, 0.75, 0.8125, 0.75, 0.8125, 1.0, 0.7812, 1.0, 0.7812, 0.75, 0.7812, 0.75, 0.7812, 1.0, 0.75, 1.0, 0.75, 0.75, 0.75, 0.75, 0.75, 1.0, 0.7188, 1.0, 0.7188, 0.75, 0.7188, 0.75, 0.7188, 1.0, 0.6875, 1.0, 0.6875, 0.75, 0.6875, 0.75, 0.6875, 1.0, 0.6562, 1.0, 0.6562, 0.75, 0.6562, 0.75, 0.6562, 1.0, 0.625, 1.0, 0.625, 0.75, 0.625, 0.75, 0.625, 1.0, 0.5938, 1.0, 0.5938, 0.75, 0.5938, 0.75, 0.5938, 1.0, 0.5625, 1.0, 0.5625, 0.75, 0.5625, 0.75, 0.5625, 1.0, 0.5312, 1.0, 0.5312, 0.75, 0.5312, 0.75, 0.5312, 1.0, 0.5, 1.0, 0.5, 0.75, 0.5, 0.75, 0.5, 1.0, 0.4688, 1.0, 0.4688, 0.75, 0.4688, 0.75, 0.4688, 1.0, 0.4375, 1.0, 0.4375, 0.75, 0.4375, 0.75, 0.4375, 1.0, 0.4062, 1.0, 0.4062, 0.75, 0.4062, 0.75, 0.4062, 1.0, 0.375, 1.0, 0.375, 0.75, 0.375, 0.75, 0.375, 1.0, 0.3438, 1.0, 0.3438, 0.75, 0.3438, 0.75, 0.3438, 1.0, 0.3125, 1.0, 0.3125, 0.75, 0.3125, 0.75, 0.3125, 1.0, 0.2812, 1.0, 0.2812, 0.75, 0.2812, 0.75, 0.2812, 1.0, 0.25, 1.0, 0.25, 0.75, 0.25, 0.75, 0.25, 1.0, 0.2188, 1.0, 0.2188, 0.75, 0.2188, 0.75, 0.2188, 1.0, 0.1875, 1.0, 0.1875, 0.75, 0.1875, 0.75, 0.1875, 1.0, 0.1562, 1.0, 0.1562, 0.75, 0.1562, 0.75, 0.1562, 1.0, 0.125, 1.0, 0.125, 0.75, 0.125, 0.75, 0.125, 1.0, 0.09375, 1.0, 0.09375, 0.75, 0.09375, 0.75, 0.09375, 1.0, 0.0625, 1.0, 0.0625, 0.75, 0.2968, 0.4854, 0.25, 0.49, 0.2032, 0.4854, 0.1582, 0.4717, 0.1167, 0.4496, 0.08029, 0.4197, 0.05045, 0.3833, 0.02827, 0.3418, 0.01461, 0.2968, 0.01, 0.25, 0.01461, 0.2032, 0.02827, 0.1582, 0.05045, 0.1167, 0.08029, 0.08029, 0.1167, 0.05045, 0.1582, 0.02827, 0.2032, 0.01461, 0.25, 0.01, 0.2968, 0.01461, 0.3418, 0.02827, 0.3833, 0.05045, 0.4197, 0.08029, 0.4496, 0.1167, 0.4717, 0.1582, 0.4854, 0.2032, 0.49, 0.25, 0.4854, 0.2968, 0.4717, 0.3418, 0.4496, 0.3833, 0.4197, 0.4197, 0.3833, 0.4496, 0.3418, 0.4717, 0.0625, 0.75, 0.0625, 1.0, 0.03125, 1.0, 0.03125, 0.75, 0.03125, 0.75, 0.03125, 1.0, 0.0, 1.0, 0.0, 0.75, 0.75, 0.49, 0.7968, 0.4854, 0.8418, 0.4717, 0.8833, 0.4496, 0.9197, 0.4197, 0.9496, 0.3833, 0.9717, 0.3418, 0.9854, 0.2968, 0.99, 0.25, 0.9854, 0.2032, 0.9717, 0.1582, 0.9496, 0.1167, 0.9197, 0.08029, 0.8833, 0.05045, 0.8418, 0.02827, 0.7968, 0.01461, 0.75, 0.01, 0.7032, 0.01461, 0.6582, 0.02827, 0.6167, 0.05045, 0.5803, 0.08029, 0.5504, 0.1167, 0.5283, 0.1582, 0.5146, 0.2032, 0.51, 0.25, 0.5146, 0.2968, 0.5283, 0.3418, 0.5504, 0.3833, 0.5803, 0.4197, 0.6167, 0.4496, 0.6582, 0.4717, 0.7032, 0.4854, 0.03125, 0.5, 0.03125, 0.75, 0.0, 0.75, 0.0, 0.5, 0.0625, 0.5, 0.0625, 0.75, 0.03125, 0.75, 0.03125, 0.5, 0.09375, 0.5, 0.09375, 0.75, 0.0625, 0.75, 0.0625, 0.5, 0.125, 0.5, 0.125, 0.75, 0.09375, 0.75, 0.09375, 0.5, 0.1562, 0.5, 0.1562, 0.75, 0.125, 0.75, 0.125, 0.5, 0.1875, 0.5, 0.1875, 0.75, 0.1562, 0.75, 0.1562, 0.5, 0.2188, 0.5, 0.2188, 0.75, 0.1875, 0.75, 0.1875, 0.5, 0.25, 0.5, 0.25, 0.75, 0.2188, 0.75, 0.2188, 0.5, 0.2812, 0.5, 0.2812, 0.75, 0.25, 0.75, 0.25, 0.5, 0.3125, 0.5, 0.3125, 0.75, 0.2812, 0.75, 0.2812, 0.5, 0.3438, 0.5, 0.3438, 0.75, 0.3125, 0.75, 0.3125, 0.5, 0.375, 0.5, 0.375, 0.75, 0.3438, 0.75, 0.3438, 0.5, 0.4062, 0.5, 0.4062, 0.75, 0.375, 0.75, 0.375, 0.5, 0.4375, 0.5, 0.4375, 0.75, 0.4062, 0.75, 0.4062, 0.5, 0.4688, 0.5, 0.4688, 0.75, 0.4375, 0.75, 0.4375, 0.5, 0.5, 0.5, 0.5, 0.75, 0.4688, 0.75, 0.4688, 0.5, 0.5312, 0.5, 0.5312, 0.75, 0.5, 0.75, 0.5, 0.5, 0.5625, 0.5, 0.5625, 0.75, 0.5312, 0.75, 0.5312, 0.5, 0.5938, 0.5, 0.5938, 0.75, 0.5625, 0.75, 0.5625, 0.5, 0.625, 0.5, 0.625, 0.75, 0.5938, 0.75, 0.5938, 0.5, 0.6562, 0.5, 0.6562, 0.75, 0.625, 0.75, 0.625, 0.5, 0.6875, 0.5, 0.6875, 0.75, 0.6562, 0.75, 0.6562, 0.5, 0.7188, 0.5, 0.7188, 0.75, 0.6875, 0.75, 0.6875, 0.5, 0.75, 0.5, 0.75, 0.75, 0.7188, 0.75, 0.7188, 0.5, 0.7812, 0.5, 0.7812, 0.75, 0.75, 0.75, 0.75, 0.5, 0.8125, 0.5, 0.8125, 0.75, 0.7812, 0.75, 0.7812, 0.5, 0.8438, 0.5, 0.8438, 0.75, 0.8125, 0.75, 0.8125, 0.5, 0.875, 0.5, 0.875, 0.75, 0.8438, 0.75, 0.8438, 0.5, 0.9062, 0.5, 0.9062, 0.75, 0.875, 0.75, 0.875, 0.5, 0.9375, 0.5, 0.9375, 0.75, 0.9062, 0.75, 0.9062, 0.5, 0.9688, 0.5, 0.9688, 0.75, 0.9375, 0.75, 0.9375, 0.5, 1.0, 0.5, 1.0, 0.75, 0.9688, 0.75, 0.9688, 0.5])
me_cylinder_001.use_remesh_fix_poles = True
me_cylinder_001.use_remesh_preserve_attributes = False
me_cylinder_001.update()
me_cylinder_002 = bpy.data.meshes.new('Cylinder.002')
me_cylinder_002.from_pydata([(0.0, 1.0, -1.0), (0.0, 1.0, 1.0), (0.1951, 0.9808, -1.0), (0.1951, 0.9808, 1.0), (0.3827, 0.9239, -1.0), (0.3827, 0.9239, 1.0), (0.5556, 0.8315, -1.0), (0.5556, 0.8315, 1.0), (0.7071, 0.7071, -1.0), (0.7071, 0.7071, 1.0), (0.8315, 0.5556, -1.0), (0.8315, 0.5556, 1.0), (0.9239, 0.3827, -1.0), (0.9239, 0.3827, 1.0), (0.9808, 0.1951, -1.0), (0.9808, 0.1951, 1.0), (1.0, -5.006e-08, -1.0), (1.0, -5.006e-08, 1.0), (0.9808, -0.1951, -1.0), (0.9808, -0.1951, 1.0), (0.9239, -0.3827, -1.0), (0.9239, -0.3827, 1.0), (0.8315, -0.5556, -1.0), (0.8315, -0.5556, 1.0), (0.7071, -0.7071, -1.0), (0.7071, -0.7071, 1.0), (0.5556, -0.8315, -1.0), (0.5556, -0.8315, 1.0), (0.3827, -0.9239, -1.0), (0.3827, -0.9239, 1.0), (0.1951, -0.9808, -1.0), (0.1951, -0.9808, 1.0), (-8.742e-08, -1.0, -1.0), (-8.742e-08, -1.0, 1.0), (-0.1951, -0.9808, -1.0), (-0.1951, -0.9808, 1.0), (-0.3827, -0.9239, -1.0), (-0.3827, -0.9239, 1.0), (-0.5556, -0.8315, -1.0), (-0.5556, -0.8315, 1.0), (-0.7071, -0.7071, -1.0), (-0.7071, -0.7071, 1.0), (-0.8315, -0.5556, -1.0), (-0.8315, -0.5556, 1.0), (-0.9239, -0.3827, -1.0), (-0.9239, -0.3827, 1.0), (-0.9808, -0.1951, -1.0), (-0.9808, -0.1951, 1.0), (-1.0, 5.58e-09, -1.0), (-1.0, 5.58e-09, 1.0), (-0.9808, 0.1951, -1.0), (-0.9808, 0.1951, 1.0), (-0.9239, 0.3827, -1.0), (-0.9239, 0.3827, 1.0), (-0.8315, 0.5556, -1.0), (-0.8315, 0.5556, 1.0), (-0.7071, 0.7071, -1.0), (-0.7071, 0.7071, 1.0), (-0.5556, 0.8315, -1.0), (-0.5556, 0.8315, 1.0), (-0.3827, 0.9239, -1.0), (-0.3827, 0.9239, 1.0), (-0.1951, 0.9808, -1.0), (-0.1951, 0.9808, 1.0), (0.0, 1.0, -1.626e-08), (0.1951, 0.9808, -1.626e-08), (0.3827, 0.9239, -1.626e-08), (0.5556, 0.8315, -1.626e-08), (0.7071, 0.7071, -1.626e-08), (0.8315, 0.5556, -1.626e-08), (0.9239, 0.3827, -1.626e-08), (0.9808, 0.1951, -1.626e-08), (1.0, -5.006e-08, -1.626e-08), (0.9808, -0.1951, -1.626e-08), (0.9239, -0.3827, -1.626e-08), (0.8315, -0.5556, -1.626e-08), (0.7071, -0.7071, -1.626e-08), (0.5556, -0.8315, -1.626e-08), (0.3827, -0.9239, -1.626e-08), (0.1951, -0.9808, -1.626e-08), (-8.742e-08, -1.0, -1.626e-08), (-0.1951, -0.9808, -1.626e-08), (-0.3827, -0.9239, -1.626e-08), (-0.5556, -0.8315, -1.626e-08), (-0.7071, -0.7071, -1.626e-08), (-0.8315, -0.5556, -1.626e-08), (-0.9239, -0.3827, -1.626e-08), (-0.9808, -0.1951, -1.626e-08), (-1.0, 5.58e-09, -1.626e-08), (-0.9808, 0.1951, -1.626e-08), (-0.9239, 0.3827, -1.626e-08), (-0.8315, 0.5556, -1.626e-08), (-0.7071, 0.7071, -1.626e-08), (-0.5556, 0.8315, -1.626e-08), (-0.3827, 0.9239, -1.626e-08), (-0.1951, 0.9808, -1.626e-08)], [], [(64, 1, 3, 65), (65, 3, 5, 66), (66, 5, 7, 67), (67, 7, 9, 68), (68, 9, 11, 69), (69, 11, 13, 70), (70, 13, 15, 71), (71, 15, 17, 72), (72, 17, 19, 73), (73, 19, 21, 74), (74, 21, 23, 75), (75, 23, 25, 76), (76, 25, 27, 77), (77, 27, 29, 78), (78, 29, 31, 79), (79, 31, 33, 80), (80, 33, 35, 81), (81, 35, 37, 82), (82, 37, 39, 83), (83, 39, 41, 84), (84, 41, 43, 85), (85, 43, 45, 86), (86, 45, 47, 87), (87, 47, 49, 88), (88, 49, 51, 89), (89, 51, 53, 90), (90, 53, 55, 91), (91, 55, 57, 92), (92, 57, 59, 93), (93, 59, 61, 94), (3, 1, 63, 61, 59, 57, 55, 53, 51, 49, 47, 45, 43, 41, 39, 37, 35, 33, 31, 29, 27, 25, 23, 21, 19, 17, 15, 13, 11, 9, 7, 5), (94, 61, 63, 95), (95, 63, 1, 64), (0, 2, 4, 6, 8, 10, 12, 14, 16, 18, 20, 22, 24, 26, 28, 30, 32, 34, 36, 38, 40, 42, 44, 46, 48, 50, 52, 54, 56, 58, 60, 62), (62, 95, 64, 0), (60, 94, 95, 62), (58, 93, 94, 60), (56, 92, 93, 58), (54, 91, 92, 56), (52, 90, 91, 54), (50, 89, 90, 52), (48, 88, 89, 50), (46, 87, 88, 48), (44, 86, 87, 46), (42, 85, 86, 44), (40, 84, 85, 42), (38, 83, 84, 40), (36, 82, 83, 38), (34, 81, 82, 36), (32, 80, 81, 34), (30, 79, 80, 32), (28, 78, 79, 30), (26, 77, 78, 28), (24, 76, 77, 26), (22, 75, 76, 24), (20, 74, 75, 22), (18, 73, 74, 20), (16, 72, 73, 18), (14, 71, 72, 16), (12, 70, 71, 14), (10, 69, 70, 12), (8, 68, 69, 10), (6, 67, 68, 8), (4, 66, 67, 6), (2, 65, 66, 4), (0, 64, 65, 2)])
_uv = me_cylinder_002.uv_layers.new(name='UVMap')
_uv.uv.foreach_set('vector', [1.0, 0.75, 1.0, 1.0, 0.9688, 1.0, 0.9688, 0.75, 0.9688, 0.75, 0.9688, 1.0, 0.9375, 1.0, 0.9375, 0.75, 0.9375, 0.75, 0.9375, 1.0, 0.9062, 1.0, 0.9062, 0.75, 0.9062, 0.75, 0.9062, 1.0, 0.875, 1.0, 0.875, 0.75, 0.875, 0.75, 0.875, 1.0, 0.8438, 1.0, 0.8438, 0.75, 0.8438, 0.75, 0.8438, 1.0, 0.8125, 1.0, 0.8125, 0.75, 0.8125, 0.75, 0.8125, 1.0, 0.7812, 1.0, 0.7812, 0.75, 0.7812, 0.75, 0.7812, 1.0, 0.75, 1.0, 0.75, 0.75, 0.75, 0.75, 0.75, 1.0, 0.7188, 1.0, 0.7188, 0.75, 0.7188, 0.75, 0.7188, 1.0, 0.6875, 1.0, 0.6875, 0.75, 0.6875, 0.75, 0.6875, 1.0, 0.6562, 1.0, 0.6562, 0.75, 0.6562, 0.75, 0.6562, 1.0, 0.625, 1.0, 0.625, 0.75, 0.625, 0.75, 0.625, 1.0, 0.5938, 1.0, 0.5938, 0.75, 0.5938, 0.75, 0.5938, 1.0, 0.5625, 1.0, 0.5625, 0.75, 0.5625, 0.75, 0.5625, 1.0, 0.5312, 1.0, 0.5312, 0.75, 0.5312, 0.75, 0.5312, 1.0, 0.5, 1.0, 0.5, 0.75, 0.5, 0.75, 0.5, 1.0, 0.4688, 1.0, 0.4688, 0.75, 0.4688, 0.75, 0.4688, 1.0, 0.4375, 1.0, 0.4375, 0.75, 0.4375, 0.75, 0.4375, 1.0, 0.4062, 1.0, 0.4062, 0.75, 0.4062, 0.75, 0.4062, 1.0, 0.375, 1.0, 0.375, 0.75, 0.375, 0.75, 0.375, 1.0, 0.3438, 1.0, 0.3438, 0.75, 0.3438, 0.75, 0.3438, 1.0, 0.3125, 1.0, 0.3125, 0.75, 0.3125, 0.75, 0.3125, 1.0, 0.2812, 1.0, 0.2812, 0.75, 0.2812, 0.75, 0.2812, 1.0, 0.25, 1.0, 0.25, 0.75, 0.25, 0.75, 0.25, 1.0, 0.2188, 1.0, 0.2188, 0.75, 0.2188, 0.75, 0.2188, 1.0, 0.1875, 1.0, 0.1875, 0.75, 0.1875, 0.75, 0.1875, 1.0, 0.1562, 1.0, 0.1562, 0.75, 0.1562, 0.75, 0.1562, 1.0, 0.125, 1.0, 0.125, 0.75, 0.125, 0.75, 0.125, 1.0, 0.09375, 1.0, 0.09375, 0.75, 0.09375, 0.75, 0.09375, 1.0, 0.0625, 1.0, 0.0625, 0.75, 0.2968, 0.4854, 0.25, 0.49, 0.2032, 0.4854, 0.1582, 0.4717, 0.1167, 0.4496, 0.08029, 0.4197, 0.05045, 0.3833, 0.02827, 0.3418, 0.01461, 0.2968, 0.01, 0.25, 0.01461, 0.2032, 0.02827, 0.1582, 0.05045, 0.1167, 0.08029, 0.08029, 0.1167, 0.05045, 0.1582, 0.02827, 0.2032, 0.01461, 0.25, 0.01, 0.2968, 0.01461, 0.3418, 0.02827, 0.3833, 0.05045, 0.4197, 0.08029, 0.4496, 0.1167, 0.4717, 0.1582, 0.4854, 0.2032, 0.49, 0.25, 0.4854, 0.2968, 0.4717, 0.3418, 0.4496, 0.3833, 0.4197, 0.4197, 0.3833, 0.4496, 0.3418, 0.4717, 0.0625, 0.75, 0.0625, 1.0, 0.03125, 1.0, 0.03125, 0.75, 0.03125, 0.75, 0.03125, 1.0, 0.0, 1.0, 0.0, 0.75, 0.75, 0.49, 0.7968, 0.4854, 0.8418, 0.4717, 0.8833, 0.4496, 0.9197, 0.4197, 0.9496, 0.3833, 0.9717, 0.3418, 0.9854, 0.2968, 0.99, 0.25, 0.9854, 0.2032, 0.9717, 0.1582, 0.9496, 0.1167, 0.9197, 0.08029, 0.8833, 0.05045, 0.8418, 0.02827, 0.7968, 0.01461, 0.75, 0.01, 0.7032, 0.01461, 0.6582, 0.02827, 0.6167, 0.05045, 0.5803, 0.08029, 0.5504, 0.1167, 0.5283, 0.1582, 0.5146, 0.2032, 0.51, 0.25, 0.5146, 0.2968, 0.5283, 0.3418, 0.5504, 0.3833, 0.5803, 0.4197, 0.6167, 0.4496, 0.6582, 0.4717, 0.7032, 0.4854, 0.03125, 0.5, 0.03125, 0.75, 0.0, 0.75, 0.0, 0.5, 0.0625, 0.5, 0.0625, 0.75, 0.03125, 0.75, 0.03125, 0.5, 0.09375, 0.5, 0.09375, 0.75, 0.0625, 0.75, 0.0625, 0.5, 0.125, 0.5, 0.125, 0.75, 0.09375, 0.75, 0.09375, 0.5, 0.1562, 0.5, 0.1562, 0.75, 0.125, 0.75, 0.125, 0.5, 0.1875, 0.5, 0.1875, 0.75, 0.1562, 0.75, 0.1562, 0.5, 0.2188, 0.5, 0.2188, 0.75, 0.1875, 0.75, 0.1875, 0.5, 0.25, 0.5, 0.25, 0.75, 0.2188, 0.75, 0.2188, 0.5, 0.2812, 0.5, 0.2812, 0.75, 0.25, 0.75, 0.25, 0.5, 0.3125, 0.5, 0.3125, 0.75, 0.2812, 0.75, 0.2812, 0.5, 0.3438, 0.5, 0.3438, 0.75, 0.3125, 0.75, 0.3125, 0.5, 0.375, 0.5, 0.375, 0.75, 0.3438, 0.75, 0.3438, 0.5, 0.4062, 0.5, 0.4062, 0.75, 0.375, 0.75, 0.375, 0.5, 0.4375, 0.5, 0.4375, 0.75, 0.4062, 0.75, 0.4062, 0.5, 0.4688, 0.5, 0.4688, 0.75, 0.4375, 0.75, 0.4375, 0.5, 0.5, 0.5, 0.5, 0.75, 0.4688, 0.75, 0.4688, 0.5, 0.5312, 0.5, 0.5312, 0.75, 0.5, 0.75, 0.5, 0.5, 0.5625, 0.5, 0.5625, 0.75, 0.5312, 0.75, 0.5312, 0.5, 0.5938, 0.5, 0.5938, 0.75, 0.5625, 0.75, 0.5625, 0.5, 0.625, 0.5, 0.625, 0.75, 0.5938, 0.75, 0.5938, 0.5, 0.6562, 0.5, 0.6562, 0.75, 0.625, 0.75, 0.625, 0.5, 0.6875, 0.5, 0.6875, 0.75, 0.6562, 0.75, 0.6562, 0.5, 0.7188, 0.5, 0.7188, 0.75, 0.6875, 0.75, 0.6875, 0.5, 0.75, 0.5, 0.75, 0.75, 0.7188, 0.75, 0.7188, 0.5, 0.7812, 0.5, 0.7812, 0.75, 0.75, 0.75, 0.75, 0.5, 0.8125, 0.5, 0.8125, 0.75, 0.7812, 0.75, 0.7812, 0.5, 0.8438, 0.5, 0.8438, 0.75, 0.8125, 0.75, 0.8125, 0.5, 0.875, 0.5, 0.875, 0.75, 0.8438, 0.75, 0.8438, 0.5, 0.9062, 0.5, 0.9062, 0.75, 0.875, 0.75, 0.875, 0.5, 0.9375, 0.5, 0.9375, 0.75, 0.9062, 0.75, 0.9062, 0.5, 0.9688, 0.5, 0.9688, 0.75, 0.9375, 0.75, 0.9375, 0.5, 1.0, 0.5, 1.0, 0.75, 0.9688, 0.75, 0.9688, 0.5])
me_cylinder_002.use_remesh_fix_poles = True
me_cylinder_002.use_remesh_preserve_attributes = False
me_cylinder_002.update()
me_cylinder_003 = bpy.data.meshes.new('Cylinder.003')
me_cylinder_003.from_pydata([(1.269e-08, 1.0, -1.0), (1.269e-08, 1.0, 1.0), (0.1951, 0.9808, -1.0), (0.1951, 0.9808, 1.0), (0.3827, 0.9239, -1.0), (0.3827, 0.9239, 1.0), (0.5556, 0.8315, -1.0), (0.5556, 0.8315, 1.0), (0.7071, 0.7071, -1.0), (0.7071, 0.7071, 1.0), (0.8315, 0.5556, -1.0), (0.8315, 0.5556, 1.0), (0.9239, 0.3827, -1.0), (0.9239, 0.3827, 1.0), (0.9808, 0.1951, -1.0), (0.9808, 0.1951, 1.0), (1.0, -5.64e-08, -1.0), (1.0, -5.64e-08, 1.0), (0.9808, -0.1951, -1.0), (0.9808, -0.1951, 1.0), (0.9239, -0.3827, -1.0), (0.9239, -0.3827, 1.0), (0.8315, -0.5556, -1.0), (0.8315, -0.5556, 1.0), (0.7071, -0.7071, -1.0), (0.7071, -0.7071, 1.0), (0.5556, -0.8315, -1.0), (0.5556, -0.8315, 1.0), (0.3827, -0.9239, -1.0), (0.3827, -0.9239, 1.0), (0.1951, -0.9808, -1.0), (0.1951, -0.9808, 1.0), (-7.473e-08, -1.0, -1.0), (-7.473e-08, -1.0, 1.0), (-0.1951, -0.9808, -1.0), (-0.1951, -0.9808, 1.0), (-0.3827, -0.9239, -1.0), (-0.3827, -0.9239, 1.0), (-0.5556, -0.8315, -1.0), (-0.5556, -0.8315, 1.0), (-0.7071, -0.7071, -1.0), (-0.7071, -0.7071, 1.0), (-0.8315, -0.5556, -1.0), (-0.8315, -0.5556, 1.0), (-0.9239, -0.3827, -1.0), (-0.9239, -0.3827, 1.0), (-0.9808, -0.1951, -1.0), (-0.9808, -0.1951, 1.0), (-1.0, -7.643e-10, -1.0), (-1.0, -7.643e-10, 1.0), (-0.9808, 0.1951, -1.0), (-0.9808, 0.1951, 1.0), (-0.9239, 0.3827, -1.0), (-0.9239, 0.3827, 1.0), (-0.8315, 0.5556, -1.0), (-0.8315, 0.5556, 1.0), (-0.7071, 0.7071, -1.0), (-0.7071, 0.7071, 1.0), (-0.5556, 0.8315, -1.0), (-0.5556, 0.8315, 1.0), (-0.3827, 0.9239, -1.0), (-0.3827, 0.9239, 1.0), (-0.1951, 0.9808, -1.0), (-0.1951, 0.9808, 1.0), (1.269e-08, 1.0, -3.252e-08), (0.1951, 0.9808, -3.252e-08), (0.3827, 0.9239, -3.252e-08), (0.5556, 0.8315, -3.252e-08), (0.7071, 0.7071, -3.252e-08), (0.8315, 0.5556, -3.252e-08), (0.9239, 0.3827, -3.252e-08), (0.9808, 0.1951, -3.252e-08), (1.0, -5.64e-08, -3.252e-08), (0.9808, -0.1951, -3.252e-08), (0.9239, -0.3827, -3.252e-08), (0.8315, -0.5556, -3.252e-08), (0.7071, -0.7071, -3.252e-08), (0.5556, -0.8315, -3.252e-08), (0.3827, -0.9239, -3.252e-08), (0.1951, -0.9808, -3.252e-08), (-7.473e-08, -1.0, -3.252e-08), (-0.1951, -0.9808, -3.252e-08), (-0.3827, -0.9239, -3.252e-08), (-0.5556, -0.8315, -3.252e-08), (-0.7071, -0.7071, -3.252e-08), (-0.8315, -0.5556, -3.252e-08), (-0.9239, -0.3827, -3.252e-08), (-0.9808, -0.1951, -3.252e-08), (-1.0, -7.643e-10, -3.252e-08), (-0.9808, 0.1951, -3.252e-08), (-0.9239, 0.3827, -3.252e-08), (-0.8315, 0.5556, -3.252e-08), (-0.7071, 0.7071, -3.252e-08), (-0.5556, 0.8315, -3.252e-08), (-0.3827, 0.9239, -3.252e-08), (-0.1951, 0.9808, -3.252e-08)], [], [(64, 1, 3, 65), (65, 3, 5, 66), (66, 5, 7, 67), (67, 7, 9, 68), (68, 9, 11, 69), (69, 11, 13, 70), (70, 13, 15, 71), (71, 15, 17, 72), (72, 17, 19, 73), (73, 19, 21, 74), (74, 21, 23, 75), (75, 23, 25, 76), (76, 25, 27, 77), (77, 27, 29, 78), (78, 29, 31, 79), (79, 31, 33, 80), (80, 33, 35, 81), (81, 35, 37, 82), (82, 37, 39, 83), (83, 39, 41, 84), (84, 41, 43, 85), (85, 43, 45, 86), (86, 45, 47, 87), (87, 47, 49, 88), (88, 49, 51, 89), (89, 51, 53, 90), (90, 53, 55, 91), (91, 55, 57, 92), (92, 57, 59, 93), (93, 59, 61, 94), (3, 1, 63, 61, 59, 57, 55, 53, 51, 49, 47, 45, 43, 41, 39, 37, 35, 33, 31, 29, 27, 25, 23, 21, 19, 17, 15, 13, 11, 9, 7, 5), (94, 61, 63, 95), (95, 63, 1, 64), (0, 2, 4, 6, 8, 10, 12, 14, 16, 18, 20, 22, 24, 26, 28, 30, 32, 34, 36, 38, 40, 42, 44, 46, 48, 50, 52, 54, 56, 58, 60, 62), (62, 95, 64, 0), (60, 94, 95, 62), (58, 93, 94, 60), (56, 92, 93, 58), (54, 91, 92, 56), (52, 90, 91, 54), (50, 89, 90, 52), (48, 88, 89, 50), (46, 87, 88, 48), (44, 86, 87, 46), (42, 85, 86, 44), (40, 84, 85, 42), (38, 83, 84, 40), (36, 82, 83, 38), (34, 81, 82, 36), (32, 80, 81, 34), (30, 79, 80, 32), (28, 78, 79, 30), (26, 77, 78, 28), (24, 76, 77, 26), (22, 75, 76, 24), (20, 74, 75, 22), (18, 73, 74, 20), (16, 72, 73, 18), (14, 71, 72, 16), (12, 70, 71, 14), (10, 69, 70, 12), (8, 68, 69, 10), (6, 67, 68, 8), (4, 66, 67, 6), (2, 65, 66, 4), (0, 64, 65, 2)])
_uv = me_cylinder_003.uv_layers.new(name='UVMap')
_uv.uv.foreach_set('vector', [1.0, 0.75, 1.0, 1.0, 0.9688, 1.0, 0.9688, 0.75, 0.9688, 0.75, 0.9688, 1.0, 0.9375, 1.0, 0.9375, 0.75, 0.9375, 0.75, 0.9375, 1.0, 0.9062, 1.0, 0.9062, 0.75, 0.9062, 0.75, 0.9062, 1.0, 0.875, 1.0, 0.875, 0.75, 0.875, 0.75, 0.875, 1.0, 0.8438, 1.0, 0.8438, 0.75, 0.8438, 0.75, 0.8438, 1.0, 0.8125, 1.0, 0.8125, 0.75, 0.8125, 0.75, 0.8125, 1.0, 0.7812, 1.0, 0.7812, 0.75, 0.7812, 0.75, 0.7812, 1.0, 0.75, 1.0, 0.75, 0.75, 0.75, 0.75, 0.75, 1.0, 0.7188, 1.0, 0.7188, 0.75, 0.7188, 0.75, 0.7188, 1.0, 0.6875, 1.0, 0.6875, 0.75, 0.6875, 0.75, 0.6875, 1.0, 0.6562, 1.0, 0.6562, 0.75, 0.6562, 0.75, 0.6562, 1.0, 0.625, 1.0, 0.625, 0.75, 0.625, 0.75, 0.625, 1.0, 0.5938, 1.0, 0.5938, 0.75, 0.5938, 0.75, 0.5938, 1.0, 0.5625, 1.0, 0.5625, 0.75, 0.5625, 0.75, 0.5625, 1.0, 0.5312, 1.0, 0.5312, 0.75, 0.5312, 0.75, 0.5312, 1.0, 0.5, 1.0, 0.5, 0.75, 0.5, 0.75, 0.5, 1.0, 0.4688, 1.0, 0.4688, 0.75, 0.4688, 0.75, 0.4688, 1.0, 0.4375, 1.0, 0.4375, 0.75, 0.4375, 0.75, 0.4375, 1.0, 0.4062, 1.0, 0.4062, 0.75, 0.4062, 0.75, 0.4062, 1.0, 0.375, 1.0, 0.375, 0.75, 0.375, 0.75, 0.375, 1.0, 0.3438, 1.0, 0.3438, 0.75, 0.3438, 0.75, 0.3438, 1.0, 0.3125, 1.0, 0.3125, 0.75, 0.3125, 0.75, 0.3125, 1.0, 0.2812, 1.0, 0.2812, 0.75, 0.2812, 0.75, 0.2812, 1.0, 0.25, 1.0, 0.25, 0.75, 0.25, 0.75, 0.25, 1.0, 0.2188, 1.0, 0.2188, 0.75, 0.2188, 0.75, 0.2188, 1.0, 0.1875, 1.0, 0.1875, 0.75, 0.1875, 0.75, 0.1875, 1.0, 0.1562, 1.0, 0.1562, 0.75, 0.1562, 0.75, 0.1562, 1.0, 0.125, 1.0, 0.125, 0.75, 0.125, 0.75, 0.125, 1.0, 0.09375, 1.0, 0.09375, 0.75, 0.09375, 0.75, 0.09375, 1.0, 0.0625, 1.0, 0.0625, 0.75, 0.2968, 0.4854, 0.25, 0.49, 0.2032, 0.4854, 0.1582, 0.4717, 0.1167, 0.4496, 0.08029, 0.4197, 0.05045, 0.3833, 0.02827, 0.3418, 0.01461, 0.2968, 0.01, 0.25, 0.01461, 0.2032, 0.02827, 0.1582, 0.05045, 0.1167, 0.08029, 0.08029, 0.1167, 0.05045, 0.1582, 0.02827, 0.2032, 0.01461, 0.25, 0.01, 0.2968, 0.01461, 0.3418, 0.02827, 0.3833, 0.05045, 0.4197, 0.08029, 0.4496, 0.1167, 0.4717, 0.1582, 0.4854, 0.2032, 0.49, 0.25, 0.4854, 0.2968, 0.4717, 0.3418, 0.4496, 0.3833, 0.4197, 0.4197, 0.3833, 0.4496, 0.3418, 0.4717, 0.0625, 0.75, 0.0625, 1.0, 0.03125, 1.0, 0.03125, 0.75, 0.03125, 0.75, 0.03125, 1.0, 0.0, 1.0, 0.0, 0.75, 0.75, 0.49, 0.7968, 0.4854, 0.8418, 0.4717, 0.8833, 0.4496, 0.9197, 0.4197, 0.9496, 0.3833, 0.9717, 0.3418, 0.9854, 0.2968, 0.99, 0.25, 0.9854, 0.2032, 0.9717, 0.1582, 0.9496, 0.1167, 0.9197, 0.08029, 0.8833, 0.05045, 0.8418, 0.02827, 0.7968, 0.01461, 0.75, 0.01, 0.7032, 0.01461, 0.6582, 0.02827, 0.6167, 0.05045, 0.5803, 0.08029, 0.5504, 0.1167, 0.5283, 0.1582, 0.5146, 0.2032, 0.51, 0.25, 0.5146, 0.2968, 0.5283, 0.3418, 0.5504, 0.3833, 0.5803, 0.4197, 0.6167, 0.4496, 0.6582, 0.4717, 0.7032, 0.4854, 0.03125, 0.5, 0.03125, 0.75, 0.0, 0.75, 0.0, 0.5, 0.0625, 0.5, 0.0625, 0.75, 0.03125, 0.75, 0.03125, 0.5, 0.09375, 0.5, 0.09375, 0.75, 0.0625, 0.75, 0.0625, 0.5, 0.125, 0.5, 0.125, 0.75, 0.09375, 0.75, 0.09375, 0.5, 0.1562, 0.5, 0.1562, 0.75, 0.125, 0.75, 0.125, 0.5, 0.1875, 0.5, 0.1875, 0.75, 0.1562, 0.75, 0.1562, 0.5, 0.2188, 0.5, 0.2188, 0.75, 0.1875, 0.75, 0.1875, 0.5, 0.25, 0.5, 0.25, 0.75, 0.2188, 0.75, 0.2188, 0.5, 0.2812, 0.5, 0.2812, 0.75, 0.25, 0.75, 0.25, 0.5, 0.3125, 0.5, 0.3125, 0.75, 0.2812, 0.75, 0.2812, 0.5, 0.3438, 0.5, 0.3438, 0.75, 0.3125, 0.75, 0.3125, 0.5, 0.375, 0.5, 0.375, 0.75, 0.3438, 0.75, 0.3438, 0.5, 0.4062, 0.5, 0.4062, 0.75, 0.375, 0.75, 0.375, 0.5, 0.4375, 0.5, 0.4375, 0.75, 0.4062, 0.75, 0.4062, 0.5, 0.4688, 0.5, 0.4688, 0.75, 0.4375, 0.75, 0.4375, 0.5, 0.5, 0.5, 0.5, 0.75, 0.4688, 0.75, 0.4688, 0.5, 0.5312, 0.5, 0.5312, 0.75, 0.5, 0.75, 0.5, 0.5, 0.5625, 0.5, 0.5625, 0.75, 0.5312, 0.75, 0.5312, 0.5, 0.5938, 0.5, 0.5938, 0.75, 0.5625, 0.75, 0.5625, 0.5, 0.625, 0.5, 0.625, 0.75, 0.5938, 0.75, 0.5938, 0.5, 0.6562, 0.5, 0.6562, 0.75, 0.625, 0.75, 0.625, 0.5, 0.6875, 0.5, 0.6875, 0.75, 0.6562, 0.75, 0.6562, 0.5, 0.7188, 0.5, 0.7188, 0.75, 0.6875, 0.75, 0.6875, 0.5, 0.75, 0.5, 0.75, 0.75, 0.7188, 0.75, 0.7188, 0.5, 0.7812, 0.5, 0.7812, 0.75, 0.75, 0.75, 0.75, 0.5, 0.8125, 0.5, 0.8125, 0.75, 0.7812, 0.75, 0.7812, 0.5, 0.8438, 0.5, 0.8438, 0.75, 0.8125, 0.75, 0.8125, 0.5, 0.875, 0.5, 0.875, 0.75, 0.8438, 0.75, 0.8438, 0.5, 0.9062, 0.5, 0.9062, 0.75, 0.875, 0.75, 0.875, 0.5, 0.9375, 0.5, 0.9375, 0.75, 0.9062, 0.75, 0.9062, 0.5, 0.9688, 0.5, 0.9688, 0.75, 0.9375, 0.75, 0.9375, 0.5, 1.0, 0.5, 1.0, 0.75, 0.9688, 0.75, 0.9688, 0.5])
me_cylinder_003.use_remesh_fix_poles = True
me_cylinder_003.use_remesh_preserve_attributes = False
me_cylinder_003.update()
arm_armature_001 = bpy.data.armatures.new('Armature.001')  # bones are not reproduced
arm_armature_003 = bpy.data.armatures.new('Armature.003')  # bones are not reproduced
arm_armature_005 = bpy.data.armatures.new('Armature.005')  # bones are not reproduced
arm_armature_006 = bpy.data.armatures.new('Armature.006')  # bones are not reproduced
arm_armature_007 = bpy.data.armatures.new('Armature.007')  # bones are not reproduced

# ---- objects
ob_light = bpy.data.objects.new('Light', light_light)
ob_camera = bpy.data.objects.new('Camera', cam_camera)
ob_body = bpy.data.objects.new('Body', me_cube_008)
ob_exhausts = bpy.data.objects.new('Exhausts', me_cube_009)
ob_axle = bpy.data.objects.new('Axle', me_cube_003)
ob_cube_004 = bpy.data.objects.new('Cube.004', me_cube_004)
ob_cube_005 = bpy.data.objects.new('Cube.005', me_cube_005)
ob_cube_006 = bpy.data.objects.new('Cube.006', me_cube_006)
ob_fl = bpy.data.objects.new('FL', arm_armature_001)
ob_rl = bpy.data.objects.new('RL', arm_armature_003)
ob_fr = bpy.data.objects.new('FR', arm_armature_005)
ob_rr = bpy.data.objects.new('RR', arm_armature_006)
ob_root = bpy.data.objects.new('Root', arm_armature_007)
ob_backrighttyre = bpy.data.objects.new('BackRightTyre', me_cylinder)
ob_frontrighttyre = bpy.data.objects.new('FrontRightTyre', me_cylinder_001)
ob_backlefttyre = bpy.data.objects.new('BackLeftTyre', me_cylinder_002)
ob_frontlefttyre = bpy.data.objects.new('FrontLeftTyre', me_cylinder_003)

# ---- transforms, parenting, visibility, modifiers, constraints
ob_light.location = (4.076, 1.005, 5.904)
ob_light.rotation_euler = (0.6503, 0.05522, 1.866)
ob_light.lock_rotations_4d = False
ob_light.empty_display_type = 'ARROWS'
ob_light.color = (0.0, 0.0, 0.0, 0.0)
ob_light.lineart.crease_threshold = 0.0
ob_camera.location = (7.359, -6.926, 4.958)
ob_camera.rotation_euler = (1.109, 0.0, 0.8149)
ob_camera.lock_rotations_4d = False
ob_camera.empty_display_type = 'ARROWS'
ob_camera.color = (0.0, 0.0, 0.0, 0.0)
ob_camera.display_type = 'WIRE'
ob_camera.lineart.crease_threshold = 0.0
ob_body.parent = ob_root
ob_body.matrix_parent_inverse = Matrix(((0.9735, 0.03588, -0.2261, -0.9242), (-0.0303, 0.9991, 0.02813, 1.688), (0.2269, -0.02054, 0.9737, -2.615), (0.0, 0.0, 0.0, 1.0)))
ob_body.location = (1.544, -1.707, 2.289)
ob_body.scale = (1.558, 3.175, 1.0)
ob_exhausts.parent = ob_root
ob_exhausts.location = (1.013, -2.24, 1.313)
ob_exhausts.scale = (0.1564, 0.1476, 1.0)
_m = ob_exhausts.modifiers.new('Mirror', 'MIRROR')
_m.mirror_object = ob_body
ob_axle.parent = ob_root
ob_axle.matrix_parent_inverse = Matrix(((0.9735, 0.03588, -0.2261, 0.0), (-0.0303, 0.9991, 0.02813, 0.0), (0.2269, -0.02054, 0.9737, 0.0), (0.0, 0.0, 0.0, 1.0)))
ob_axle.location = (0.6956, -2.427, -1.355)
ob_axle.scale = (0.08209, 0.1093, -0.8063)
ob_axle.lock_rotations_4d = False
ob_axle.empty_display_type = 'ARROWS'
ob_axle.lineart.crease_threshold = 0.0
_m = ob_axle.modifiers.new('Mirror', 'MIRROR')
_m.mirror_object = ob_body
ob_cube_004.parent = ob_root
ob_cube_004.matrix_parent_inverse = Matrix(((0.9735, 0.03588, -0.2261, 0.0), (-0.0303, 0.9991, 0.02813, 0.0), (0.2269, -0.02054, 0.9737, 0.0), (0.0, 0.0, 0.0, 1.0)))
ob_cube_004.location = (0.6956, 1.588, -1.566)
ob_cube_004.scale = (0.08209, 0.1093, -0.7237)
ob_cube_004.lock_rotations_4d = False
ob_cube_004.empty_display_type = 'ARROWS'
ob_cube_004.lineart.crease_threshold = 0.0
_m = ob_cube_004.modifiers.new('Mirror', 'MIRROR')
_m.mirror_object = ob_body
ob_cube_005.parent = ob_root
ob_cube_005.matrix_parent_inverse = Matrix(((0.9735, 0.03588, -0.2261, 0.0), (-0.0303, 0.9991, 0.02813, 0.0), (0.2269, -0.02054, 0.9737, 0.0), (0.0, 0.0, 0.0, 1.0)))
ob_cube_005.location = (1.032, -2.398, -2.076)
ob_cube_005.rotation_euler = (0.0, 1.571, 0.0)
ob_cube_005.scale = (0.08209, 0.1093, -0.2718)
ob_cube_005.lock_rotations_4d = False
ob_cube_005.empty_display_type = 'ARROWS'
ob_cube_005.lineart.crease_threshold = 0.0
_m = ob_cube_005.modifiers.new('Mirror', 'MIRROR')
_m.mirror_object = ob_body
ob_cube_006.parent = ob_root
ob_cube_006.matrix_parent_inverse = Matrix(((0.9735, 0.03588, -0.2261, 0.0), (-0.0303, 0.9991, 0.02813, 0.0), (0.2269, -0.02054, 0.9737, 0.0), (0.0, 0.0, 0.0, 1.0)))
ob_cube_006.location = (1.001, 1.576, -2.196)
ob_cube_006.rotation_euler = (0.0, 1.571, 0.0)
ob_cube_006.scale = (0.08209, 0.1093, -0.318)
ob_cube_006.lock_rotations_4d = False
ob_cube_006.empty_display_type = 'ARROWS'
ob_cube_006.lineart.crease_threshold = 0.0
_m = ob_cube_006.modifiers.new('Mirror', 'MIRROR')
_m.mirror_object = ob_body
ob_fl.parent = ob_root
ob_fl.matrix_parent_inverse = Matrix(((0.9735, 0.03588, -0.2261, -0.9242), (-0.0303, 0.9991, 0.02813, 1.688), (0.2269, -0.02054, 0.9737, -2.615), (0.0, 0.0, 0.0, 1.0)))
ob_fl.location = (0.06507, -0.03973, -3.387e-06)
ob_fl.rotation_euler = (-1.571, 0.0, 1.571)
ob_rl.parent = ob_root
ob_rl.matrix_parent_inverse = Matrix(((0.9735, 0.03588, -0.2261, -0.9242), (-0.0303, 0.9991, 0.02813, 1.688), (0.2269, -0.02054, 0.9737, -2.615), (0.0, 0.0, 0.0, 1.0)))
ob_rl.location = (0.06507, -4.15, -3.338e-06)
ob_rl.rotation_euler = (-1.571, 0.0, 1.571)
ob_fr.parent = ob_root
ob_fr.matrix_parent_inverse = Matrix(((0.9735, 0.03588, -0.2261, -0.9242), (-0.0303, 0.9991, 0.02813, 1.688), (0.2269, -0.02054, 0.9737, -2.615), (0.0, 0.0, 0.0, 1.0)))
ob_fr.location = (2.908, -0.03973, -4.907e-08)
ob_fr.rotation_euler = (1.571, 0.0, 1.571)
ob_rr.parent = ob_root
ob_rr.matrix_parent_inverse = Matrix(((0.9735, 0.03588, -0.2261, -0.9242), (-0.0303, 0.9991, 0.02813, 1.688), (0.2269, -0.02054, 0.9737, -2.615), (0.0, 0.0, 0.0, 1.0)))
ob_rr.location = (2.896, -4.052, 0.04616)
ob_rr.rotation_euler = (1.571, 0.0, 1.571)
ob_root.location = (0.0, 0.0, 0.0)
ob_root.rotation_euler = (0.02888, 0.228, 1.608)
ob_backrighttyre.parent = ob_root
ob_backrighttyre.matrix_parent_inverse = Matrix(((0.9735, 0.03588, -0.2261, 0.0), (-0.0303, 0.9991, 0.02813, 0.0), (0.2269, -0.02054, 0.9737, 0.0), (0.0, 0.0, 0.0, 1.0)))
ob_backrighttyre.location = (1.352, -2.345, -2.243)
ob_backrighttyre.rotation_euler = (1.571, 1.571, 1.571)
ob_backrighttyre.scale = (1.0, 1.0, 0.3527)
ob_frontrighttyre.parent = ob_root
ob_frontrighttyre.matrix_parent_inverse = Matrix(((0.9735, 0.03588, -0.2261, 0.0), (-0.0303, 0.9991, 0.02813, 0.0), (0.2269, -0.02054, 0.9737, 0.0), (0.0, 0.0, 0.0, 1.0)))
ob_frontrighttyre.location = (1.364, 1.668, -2.289)
ob_frontrighttyre.rotation_euler = (1.571, -3.163, 1.571)
ob_frontrighttyre.scale = (1.0, 1.0, 0.3527)
ob_backlefttyre.parent = ob_root
ob_backlefttyre.matrix_parent_inverse = Matrix(((0.9735, 0.03588, -0.2261, 0.0), (-0.0303, 0.9991, 0.02813, 0.0), (0.2269, -0.02054, 0.9737, 0.0), (0.0, 0.0, 0.0, 1.0)))
ob_backlefttyre.location = (-1.479, -2.442, -2.289)
ob_backlefttyre.rotation_euler = (1.571, 1.571, 1.571)
ob_backlefttyre.scale = (1.0, 1.0, 0.3527)
ob_frontlefttyre.parent = ob_root
ob_frontlefttyre.matrix_parent_inverse = Matrix(((0.9735, 0.03588, -0.2261, 0.0), (-0.0303, 0.9991, 0.02813, 0.0), (0.2269, -0.02054, 0.9737, 0.0), (0.0, 0.0, 0.0, 1.0)))
ob_frontlefttyre.location = (-1.479, 1.668, -2.289)
ob_frontlefttyre.rotation_euler = (1.571, 1.571, 1.571)
ob_frontlefttyre.scale = (1.0, 1.0, 0.3527)

# ---- collection membership
col_collection.objects.link(ob_light)
col_collection.objects.link(ob_camera)
col_collection.objects.link(ob_body)
col_collection.objects.link(ob_exhausts)
col_collection_2.objects.link(ob_axle)
col_collection_2.objects.link(ob_cube_004)
col_collection_2.objects.link(ob_cube_005)
col_collection_2.objects.link(ob_cube_006)
col_collection_2.objects.link(ob_fl)
col_collection_2.objects.link(ob_rl)
col_collection_2.objects.link(ob_fr)
col_collection_2.objects.link(ob_rr)
col_collection_2.objects.link(ob_root)
col_collection_2.objects.link(ob_backrighttyre)
col_collection_2.objects.link(ob_frontrighttyre)
col_collection_2.objects.link(ob_backlefttyre)
col_collection_2.objects.link(ob_frontlefttyre)

# ---- scene / render settings (as saved in the file)
scene.camera = ob_camera
scene.frame_start = 1; scene.frame_end = 250; scene.frame_set(182)
scene.render.engine = 'BLENDER_EEVEE_NEXT'
scene.cycles.sampling_pattern = 'TABULATED_SOBOL'
scene.cycles.use_light_tree = False
scene.view_settings.view_transform = 'Filmic'
bpy.context.view_layer.update()
